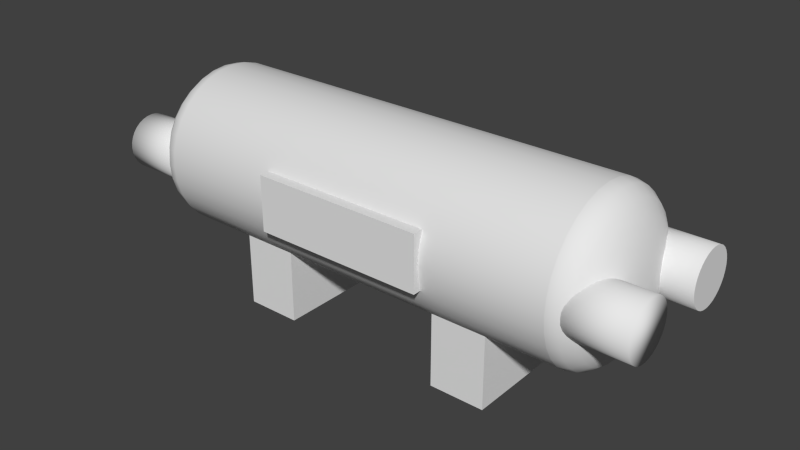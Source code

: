 # Source: smallgasstorage.blend  (saved by Blender 2.75.0; exported with 4.5.12 LTS)
import bpy
from mathutils import Matrix  # noqa: F401  (used for matrix-valued properties, if any)

bpy.ops.wm.read_factory_settings(use_empty=True)
scene = bpy.context.scene
scene.name = 'Scene'

# ---- collections
col_collection_1 = bpy.data.collections.new('Collection 1'); scene.collection.children.link(col_collection_1)

# ---- world
world_world = bpy.data.worlds.new('World'); scene.world = world_world
world_world.color = (0.05088, 0.05088, 0.05088)
world_world.use_sun_shadow = False
world_world.sun_shadow_jitter_overblur = 0.0
world_world.cycles.sampling_method = 'MANUAL'
world_world.cycles.sample_map_resolution = 256

# ---- meshes
me_cube_009 = bpy.data.meshes.new('Cube.009')
me_cube_009.from_pydata([(-1.0, -1.0, -1.0), (-1.0, -1.0, 1.0), (-1.0, 1.0, -1.0), (-1.0, 1.0, 1.0), (1.0, -1.0, -1.0), (1.0, -1.0, 1.0), (1.0, 1.0, -1.0), (1.0, 1.0, 1.0)], [], [(1, 3, 2, 0), (3, 7, 6, 2), (7, 5, 4, 6), (5, 1, 0, 4), (0, 2, 6, 4), (5, 7, 3, 1)])
_uv = me_cube_009.uv_layers.new(name='UVMap')
_uv.uv.foreach_set('vector', [0.01176, 0.0117, 0.2492, 0.0117, 0.2492, 0.2491, 0.01176, 0.2491, 0.01176, 0.0117, 0.2492, 0.0117, 0.2492, 0.2491, 0.01176, 0.2491, 0.01176, 0.0117, 0.2492, 0.0117, 0.2492, 0.2491, 0.01176, 0.2491, 0.5114, 0.7568, 0.2628, 0.7568, 0.2628, 0.6609, 0.5114, 0.6609, 0.01176, 0.0117, 0.2492, 0.0117, 0.2492, 0.2491, 0.01176, 0.2491, 0.01176, 0.0117, 0.2492, 0.0117, 0.2492, 0.2491, 0.01176, 0.2491])
me_cube_009.use_remesh_preserve_volume = False
me_cube_009.use_remesh_preserve_attributes = False
me_cube_009.use_mirror_vertex_groups = False
me_cube_009.update()
me_cube_001 = bpy.data.meshes.new('Cube.001')
me_cube_001.from_pydata([(-1.0, -1.0, -1.0), (-1.0, -1.0, 1.0), (-1.0, 1.0, -1.0), (-1.0, 1.0, 1.0), (1.0, -1.0, -1.0), (1.0, -1.0, 1.0), (1.0, 1.0, -1.0), (1.0, 1.0, 1.0), (-1.0, -1.0, 1.0), (-1.0, 1.0, 1.0), (1.0, 1.0, 1.0), (1.0, -1.0, 1.0)], [], [(1, 3, 2, 0), (3, 7, 6, 2), (7, 5, 4, 6), (5, 1, 0, 4), (0, 2, 6, 4), (7, 3, 9, 10), (11, 10, 9, 8), (5, 7, 10, 11), (3, 1, 8, 9), (1, 5, 11, 8)])
_uv = me_cube_001.uv_layers.new(name='UVMap')
_uv.uv.foreach_set('vector', [0.6257, 0.3719, 0.7449, 0.3719, 0.7449, 0.4912, 0.6257, 0.4912, 0.6257, 0.3719, 0.7449, 0.3719, 0.7449, 0.4912, 0.6257, 0.4912, 0.6257, 0.3719, 0.7449, 0.3719, 0.7449, 0.4912, 0.6257, 0.4912, 0.6257, 0.3719, 0.7449, 0.3719, 0.7449, 0.4912, 0.6257, 0.4912, 0.6257, 0.3719, 0.7449, 0.3719, 0.7449, 0.4912, 0.6257, 0.4912, 0.6257, 0.3719, 0.7449, 0.3719, 0.7449, 0.4912, 0.6257, 0.4912, 0.6257, 0.3719, 0.7449, 0.3719, 0.7449, 0.4912, 0.6257, 0.4912, 0.6257, 0.3719, 0.7449, 0.3719, 0.7449, 0.4912, 0.6257, 0.4912, 0.6257, 0.3719, 0.7449, 0.3719, 0.7449, 0.4912, 0.6257, 0.4912, 0.6257, 0.3719, 0.7449, 0.3719, 0.7449, 0.4912, 0.6257, 0.4912])
me_cube_001.use_remesh_preserve_volume = False
me_cube_001.use_remesh_preserve_attributes = False
me_cube_001.use_mirror_vertex_groups = False
me_cube_001.update()
me_cube_002 = bpy.data.meshes.new('Cube.002')
me_cube_002.from_pydata([(-1.0, -1.0, -1.0), (-1.0, -1.0, 1.0), (-1.0, 1.0, -1.0), (-1.0, 1.0, 1.0), (1.0, -1.0, -1.0), (1.0, -1.0, 1.0), (1.0, 1.0, -1.0), (1.0, 1.0, 1.0), (-1.0, -1.0, 1.0), (-1.0, 1.0, 1.0), (1.0, 1.0, 1.0), (1.0, -1.0, 1.0)], [], [(1, 3, 2, 0), (3, 7, 6, 2), (7, 5, 4, 6), (5, 1, 0, 4), (0, 2, 6, 4), (7, 3, 9, 10), (11, 10, 9, 8), (5, 7, 10, 11), (3, 1, 8, 9), (1, 5, 11, 8)])
_uv = me_cube_002.uv_layers.new(name='UVMap')
_uv.uv.foreach_set('vector', [0.6257, 0.3719, 0.7449, 0.3719, 0.7449, 0.4912, 0.6257, 0.4912, 0.6257, 0.3719, 0.7449, 0.3719, 0.7449, 0.4912, 0.6257, 0.4912, 0.6257, 0.3719, 0.7449, 0.3719, 0.7449, 0.4912, 0.6257, 0.4912, 0.6257, 0.3719, 0.7449, 0.3719, 0.7449, 0.4912, 0.6257, 0.4912, 0.6257, 0.3719, 0.7449, 0.3719, 0.7449, 0.4912, 0.6257, 0.4912, 0.6257, 0.3719, 0.7449, 0.3719, 0.7449, 0.4912, 0.6257, 0.4912, 0.6257, 0.3719, 0.7449, 0.3719, 0.7449, 0.4912, 0.6257, 0.4912, 0.6257, 0.3719, 0.7449, 0.3719, 0.7449, 0.4912, 0.6257, 0.4912, 0.6257, 0.3719, 0.7449, 0.3719, 0.7449, 0.4912, 0.6257, 0.4912, 0.6257, 0.3719, 0.7449, 0.3719, 0.7449, 0.4912, 0.6257, 0.4912])
me_cube_002.use_remesh_preserve_volume = False
me_cube_002.use_remesh_preserve_attributes = False
me_cube_002.use_mirror_vertex_groups = False
me_cube_002.update()
me_cylinder_002 = bpy.data.meshes.new('Cylinder.002')
me_cylinder_002.from_pydata([(3.02e-07, 1.0, 5.0), (0.1951, 0.9808, 5.0), (0.3827, 0.9239, 5.0), (0.5556, 0.8315, 5.0), (0.7071, 0.7071, 5.0), (0.8315, 0.5556, 5.0), (0.9239, 0.3827, 5.0), (0.9808, 0.1951, 5.0), (1.0, 7.55e-08, 5.0), (0.9808, -0.1951, 5.0), (0.9239, -0.3827, 5.0), (0.8315, -0.5556, 5.0), (0.7071, -0.7071, 5.0), (0.5556, -0.8315, 5.0), (0.3827, -0.9239, 5.0), (0.1951, -0.9808, 5.0), (-2.385e-08, -1.0, 5.0), (-0.1951, -0.9808, 5.0), (-0.3827, -0.9239, 5.0), (-0.5556, -0.8315, 5.0), (-0.7071, -0.7071, 5.0), (-0.8315, -0.5556, 5.0), (-0.9239, -0.3827, 5.0), (-0.9808, -0.1951, 5.0), (-1.0, 9.656e-07, 5.0), (-0.9808, 0.1951, 5.0), (-0.9239, 0.3827, 5.0), (-0.8315, 0.5556, 5.0), (-0.7071, 0.7071, 5.0), (-0.5556, 0.8315, 5.0), (-0.3827, 0.9239, 5.0), (-0.1951, 0.9808, 5.0), (0.0003734, 0.001875, 6.0), (0.1951, 0.9808, 5.007), (0.05077, 0.2552, 5.966), (0.09773, 0.4913, 5.867), (0.1381, 0.6941, 5.709), (0.169, 0.8496, 5.503), (0.1885, 0.9474, 5.264), (3.015e-07, 1.0, 5.007), (-2.27e-07, 0.001912, 6.0), (2.685e-07, 0.966, 5.264), (2.07e-07, 0.8663, 5.503), (1.195e-07, 0.7077, 5.709), (1.297e-08, 0.501, 5.867), (-1.041e-07, 0.2602, 5.966), (0.0007319, 0.001767, 6.0), (0.3827, 0.9239, 5.007), (0.09959, 0.2404, 5.966), (0.1917, 0.4628, 5.867), (0.2708, 0.6538, 5.709), (0.3315, 0.8003, 5.503), (0.3697, 0.8925, 5.264), (0.001063, 0.00159, 6.0), (0.5556, 0.8315, 5.007), (0.1446, 0.2164, 5.966), (0.2783, 0.4165, 5.867), (0.3932, 0.5884, 5.709), (0.4813, 0.7203, 5.503), (0.5367, 0.8032, 5.264), (0.001353, 0.001352, 6.0), (0.7071, 0.7071, 5.007), (0.184, 0.184, 5.966), (0.3542, 0.3542, 5.867), (0.5004, 0.5004, 5.709), (0.6126, 0.6126, 5.503), (0.6831, 0.6831, 5.264), (0.00159, 0.001062, 6.0), (0.8315, 0.5556, 5.007), (0.2164, 0.1446, 5.966), (0.4165, 0.2783, 5.867), (0.5884, 0.3932, 5.709), (0.7203, 0.4813, 5.503), (0.8032, 0.5367, 5.264), (0.001767, 0.0007318, 6.0), (0.9239, 0.3827, 5.007), (0.2404, 0.09959, 5.966), (0.4628, 0.1917, 5.867), (0.6538, 0.2708, 5.709), (0.8003, 0.3315, 5.503), (0.8925, 0.3697, 5.264), (0.001876, 0.0003733, 6.0), (0.9808, 0.1951, 5.007), (0.2552, 0.05077, 5.966), (0.4913, 0.09773, 5.867), (0.6941, 0.1381, 5.709), (0.8496, 0.169, 5.503), (0.9474, 0.1885, 5.264), (0.001912, -2.384e-07, 6.0), (1.0, 7.55e-08, 5.007), (0.2602, -1.565e-07, 5.966), (0.501, -8.146e-08, 5.867), (0.7077, -1.49e-08, 5.709), (0.8663, 3.353e-08, 5.503), (0.966, 6.706e-08, 5.264), (0.001876, -0.0003732, 6.0), (0.9808, -0.1951, 5.007), (0.2552, -0.05077, 5.966), (0.4913, -0.09773, 5.867), (0.6941, -0.1381, 5.709), (0.8496, -0.169, 5.503), (0.9474, -0.1885, 5.264), (0.001767, -0.0007316, 6.0), (0.9239, -0.3827, 5.007), (0.2404, -0.09959, 5.966), (0.4628, -0.1917, 5.867), (0.6538, -0.2708, 5.709), (0.8003, -0.3315, 5.503), (0.8925, -0.3697, 5.264), (0.00159, -0.001062, 6.0), (0.8315, -0.5556, 5.007), (0.2164, -0.1446, 5.966), (0.4165, -0.2783, 5.867), (0.5884, -0.3932, 5.709), (0.7203, -0.4813, 5.503), (0.8032, -0.5367, 5.264), (0.001352, -0.001352, 6.0), (0.7071, -0.7071, 5.007), (0.184, -0.184, 5.966), (0.3542, -0.3542, 5.867), (0.5004, -0.5004, 5.709), (0.6126, -0.6126, 5.503), (0.6831, -0.6831, 5.264), (0.001062, -0.00159, 6.0), (0.5556, -0.8315, 5.007), (0.1446, -0.2164, 5.966), (0.2783, -0.4165, 5.867), (0.3932, -0.5884, 5.709), (0.4813, -0.7203, 5.503), (0.5367, -0.8032, 5.264), (0.0007323, -0.001767, 6.0), (0.3827, -0.9239, 5.007), (0.09959, -0.2404, 5.966), (0.1917, -0.4628, 5.867), (0.2708, -0.6538, 5.709), (0.3315, -0.8003, 5.503), (0.3697, -0.8925, 5.264), (0.0003734, -0.001875, 6.0), (0.1951, -0.9808, 5.007), (0.05077, -0.2552, 5.966), (0.09773, -0.4913, 5.867), (0.1381, -0.6941, 5.709), (0.169, -0.8496, 5.503), (0.1885, -0.9474, 5.264), (2.051e-07, -0.001912, 6.0), (-2.43e-08, -1.0, 5.007), (1.297e-07, -0.2602, 5.966), (6.612e-08, -0.501, 5.867), (1.608e-08, -0.7077, 5.709), (-1.838e-08, -0.8663, 5.503), (-3.142e-08, -0.966, 5.264), (-0.0003729, -0.001875, 6.0), (-0.1951, -0.9808, 5.007), (-0.05077, -0.2552, 5.966), (-0.09773, -0.4913, 5.867), (-0.1381, -0.6941, 5.709), (-0.169, -0.8496, 5.503), (-0.1885, -0.9474, 5.264), (-0.0007314, -0.001767, 6.0), (-0.3827, -0.9239, 5.007), (-0.09959, -0.2404, 5.966), (-0.1917, -0.4628, 5.867), (-0.2708, -0.6538, 5.709), (-0.3315, -0.8003, 5.503), (-0.3697, -0.8925, 5.264), (-0.001062, -0.00159, 6.0), (-0.5556, -0.8315, 5.007), (-0.1446, -0.2164, 5.966), (-0.2783, -0.4165, 5.867), (-0.3932, -0.5884, 5.709), (-0.4813, -0.7203, 5.503), (-0.5367, -0.8032, 5.264), (-0.001352, -0.001352, 6.0), (-0.7071, -0.7071, 5.007), (-0.184, -0.184, 5.966), (-0.3542, -0.3542, 5.867), (-0.5004, -0.5004, 5.709), (-0.6126, -0.6126, 5.503), (-0.6831, -0.6831, 5.264), (-0.00159, -0.001062, 6.0), (-0.8315, -0.5556, 5.007), (-0.2164, -0.1446, 5.966), (-0.4165, -0.2783, 5.867), (-0.5884, -0.3932, 5.709), (-0.7203, -0.4813, 5.503), (-0.8032, -0.5367, 5.264), (-0.001766, -0.0007323, 6.0), (-0.9239, -0.3827, 5.007), (-0.2404, -0.09959, 5.966), (-0.4628, -0.1917, 5.867), (-0.6538, -0.2708, 5.709), (-0.8003, -0.3315, 5.503), (-0.8925, -0.3697, 5.264), (-0.001875, -0.0003728, 6.0), (-0.9808, -0.1951, 5.007), (-0.2552, -0.05077, 5.966), (-0.4913, -0.09773, 5.867), (-0.6941, -0.1381, 5.709), (-0.8496, -0.169, 5.503), (-0.9474, -0.1885, 5.264), (-0.001912, -2.533e-07, 6.0), (-1.0, 9.656e-07, 5.007), (-0.2602, 6.147e-08, 5.966), (-0.501, 3.561e-07, 5.867), (-0.7077, 6.082e-07, 5.709), (-0.8663, 8.028e-07, 5.503), (-0.966, 9.239e-07, 5.264), (-0.001875, 0.0003732, 6.0), (-0.9808, 0.1951, 5.007), (-0.2552, 0.05077, 5.966), (-0.4913, 0.09773, 5.867), (-0.6941, 0.1381, 5.709), (-0.8496, 0.169, 5.503), (-0.9474, 0.1885, 5.264), (-0.001767, 0.0007315, 6.0), (-0.9239, 0.3827, 5.007), (-0.2404, 0.09959, 5.966), (-0.4628, 0.1917, 5.867), (-0.6538, 0.2708, 5.709), (-0.8003, 0.3315, 5.503), (-0.8925, 0.3697, 5.264), (-0.00159, 0.001062, 6.0), (-0.8315, 0.5556, 5.007), (-0.2164, 0.1446, 5.966), (-0.4165, 0.2783, 5.867), (-0.5884, 0.3932, 5.709), (-0.7203, 0.4813, 5.503), (-0.8032, 0.5367, 5.264), (-0.001352, 0.001352, 6.0), (-0.7071, 0.7071, 5.007), (-0.184, 0.184, 5.966), (-0.3542, 0.3542, 5.867), (-0.5004, 0.5004, 5.709), (-0.6126, 0.6126, 5.503), (-0.6831, 0.6831, 5.264), (-0.001062, 0.00159, 6.0), (-0.5556, 0.8315, 5.007), (-0.1446, 0.2164, 5.966), (-0.2783, 0.4165, 5.867), (-0.3932, 0.5884, 5.709), (-0.4813, 0.7203, 5.503), (-0.5367, 0.8032, 5.264), (-0.0007312, 0.001767, 6.0), (-0.3827, 0.9239, 5.007), (-0.09959, 0.2404, 5.966), (-0.1917, 0.4628, 5.867), (-0.2708, 0.6538, 5.709), (-0.3315, 0.8003, 5.503), (-0.3697, 0.8925, 5.264), (-0.0003723, 0.001876, 6.0), (-0.1951, 0.9808, 5.007), (-0.05077, 0.2552, 5.966), (-0.09773, 0.4913, 5.867), (-0.1381, 0.6941, 5.709), (-0.169, 0.8496, 5.503), (-0.1885, 0.9474, 5.264), (-0.003152, 0.01585, -6.0), (-0.1951, 0.9808, -5.021), (-0.05283, 0.2656, -5.967), (-0.09912, 0.4983, -5.869), (-0.1389, 0.6982, -5.713), (-0.1694, 0.8515, -5.51), (-0.1885, 0.9479, -5.274), (-0.006185, 0.01493, -6.0), (-0.3827, 0.9239, -5.021), (-0.1036, 0.2502, -5.967), (-0.1944, 0.4694, -5.869), (-0.2724, 0.6577, -5.713), (-0.3322, 0.8021, -5.51), (-0.3699, 0.8929, -5.274), (-0.008979, 0.01344, -6.0), (-0.5556, 0.8315, -5.021), (-0.1504, 0.2252, -5.967), (-0.2823, 0.4225, -5.869), (-0.3955, 0.5919, -5.713), (-0.4823, 0.7219, -5.51), (-0.5369, 0.8036, -5.274), (-0.01143, 0.01143, -6.0), (-0.7071, 0.7071, -5.021), (-0.1915, 0.1915, -5.967), (-0.3593, 0.3593, -5.869), (-0.5033, 0.5033, -5.713), (-0.6139, 0.6139, -5.51), (-0.6834, 0.6834, -5.274), (-0.8315, 0.5556, -5.021), (-0.01344, 0.008979, -6.0), (-0.8036, 0.5369, -5.274), (-0.7219, 0.4823, -5.51), (-0.5919, 0.3955, -5.713), (-0.4225, 0.2823, -5.869), (-0.2252, 0.1504, -5.967), (-0.01493, 0.006185, -6.0), (-0.9239, 0.3827, -5.021), (-0.2502, 0.1036, -5.967), (-0.4694, 0.1944, -5.869), (-0.6577, 0.2724, -5.713), (-0.8021, 0.3322, -5.51), (-0.8929, 0.3699, -5.274), (-0.01585, 0.003153, -6.0), (-0.9808, 0.1951, -5.021), (-0.2656, 0.05283, -5.967), (-0.4983, 0.09912, -5.869), (-0.6982, 0.1389, -5.713), (-0.8515, 0.1694, -5.51), (-0.9479, 0.1886, -5.274), (-0.01616, 7.451e-08, -6.0), (-1.0, 9.656e-07, -5.021), (-0.2708, 3.055e-07, -5.967), (-0.5081, 5.201e-07, -5.869), (-0.7118, 7.022e-07, -5.713), (-0.8682, 8.456e-07, -5.51), (-0.9665, 9.35e-07, -5.274), (-0.01585, -0.003153, -6.0), (-0.9808, -0.1951, -5.021), (-0.2656, -0.05283, -5.967), (-0.4983, -0.09912, -5.869), (-0.6982, -0.1389, -5.713), (-0.8515, -0.1694, -5.51), (-0.9479, -0.1885, -5.274), (-0.01493, -0.006185, -6.0), (-0.9239, -0.3827, -5.021), (-0.2502, -0.1036, -5.967), (-0.4694, -0.1944, -5.869), (-0.6577, -0.2724, -5.713), (-0.8021, -0.3322, -5.51), (-0.8929, -0.3699, -5.274), (-0.01344, -0.008979, -6.0), (-0.8315, -0.5556, -5.021), (-0.2252, -0.1504, -5.967), (-0.4225, -0.2823, -5.869), (-0.5919, -0.3955, -5.713), (-0.7219, -0.4823, -5.51), (-0.8036, -0.5369, -5.274), (-0.01143, -0.01143, -6.0), (-0.7071, -0.7071, -5.021), (-0.1915, -0.1915, -5.967), (-0.3593, -0.3593, -5.869), (-0.5033, -0.5033, -5.713), (-0.6139, -0.6139, -5.51), (-0.6834, -0.6834, -5.274), (-0.008979, -0.01344, -6.0), (-0.5556, -0.8315, -5.021), (-0.1504, -0.2252, -5.967), (-0.2823, -0.4225, -5.869), (-0.3955, -0.5919, -5.713), (-0.4823, -0.7219, -5.51), (-0.5369, -0.8036, -5.274), (-0.006185, -0.01493, -6.0), (-0.3827, -0.9239, -5.021), (-0.1036, -0.2502, -5.967), (-0.1944, -0.4694, -5.869), (-0.2724, -0.6577, -5.713), (-0.3322, -0.8021, -5.51), (-0.3699, -0.8929, -5.274), (-0.1951, -0.9808, -5.021), (-0.003153, -0.01585, -6.0), (-0.1886, -0.9479, -5.274), (-0.1694, -0.8515, -5.51), (-0.1389, -0.6982, -5.713), (-0.09912, -0.4983, -5.869), (-0.05283, -0.2656, -5.967), (-2.722e-07, -0.01616, -6.0), (-6.266e-07, -1.0, -5.021), (-3.523e-07, -0.2708, -5.967), (-4.289e-07, -0.5081, -5.869), (-4.994e-07, -0.7118, -5.713), (-5.572e-07, -0.8682, -5.51), (-6e-07, -0.9665, -5.274), (0.003152, -0.01585, -6.0), (0.1951, -0.9808, -5.021), (0.05283, -0.2656, -5.967), (0.09912, -0.4983, -5.869), (0.1389, -0.6982, -5.713), (0.1694, -0.8515, -5.51), (0.1885, -0.9479, -5.274), (0.006185, -0.01493, -6.0), (0.3827, -0.9239, -5.021), (0.1036, -0.2502, -5.967), (0.1944, -0.4694, -5.869), (0.2724, -0.6577, -5.713), (0.3322, -0.8021, -5.51), (0.3699, -0.8929, -5.274), (0.008978, -0.01344, -6.0), (0.5556, -0.8315, -5.021), (0.1504, -0.2252, -5.967), (0.2823, -0.4225, -5.869), (0.3955, -0.5919, -5.713), (0.4823, -0.7219, -5.51), (0.5369, -0.8036, -5.274), (0.01143, -0.01143, -6.0), (0.7071, -0.7071, -5.021), (0.1915, -0.1915, -5.967), (0.3593, -0.3593, -5.869), (0.5033, -0.5033, -5.713), (0.6139, -0.6139, -5.51), (0.6834, -0.6834, -5.274), (0.01344, -0.008979, -6.0), (0.8315, -0.5556, -5.021), (0.2252, -0.1504, -5.967), (0.4225, -0.2823, -5.869), (0.5919, -0.3955, -5.713), (0.7219, -0.4823, -5.51), (0.8036, -0.5369, -5.274), (0.01493, -0.006185, -6.0), (0.9239, -0.3827, -5.021), (0.2502, -0.1036, -5.967), (0.4694, -0.1944, -5.869), (0.6577, -0.2724, -5.713), (0.8021, -0.3322, -5.51), (0.8929, -0.3699, -5.274), (0.01585, -0.003153, -6.0), (0.9808, -0.1951, -5.021), (0.2656, -0.05283, -5.967), (0.4983, -0.09912, -5.869), (0.6982, -0.1389, -5.713), (0.8515, -0.1694, -5.51), (0.9479, -0.1886, -5.274), (0.01616, -2.161e-07, -6.0), (1.0, 7.55e-08, -5.021), (0.2708, -1.397e-07, -5.967), (0.5081, -7.028e-08, -5.869), (0.7118, -1.024e-08, -5.713), (0.8682, 3.539e-08, -5.51), (0.9665, 6.519e-08, -5.274), (0.01585, 0.003153, -6.0), (0.9808, 0.1951, -5.021), (0.2656, 0.05283, -5.967), (0.4983, 0.09912, -5.869), (0.6982, 0.1389, -5.713), (0.8515, 0.1694, -5.51), (0.9479, 0.1886, -5.274), (0.01493, 0.006185, -6.0), (0.9239, 0.3827, -5.021), (0.2502, 0.1036, -5.967), (0.4694, 0.1944, -5.869), (0.6577, 0.2724, -5.713), (0.8021, 0.3322, -5.51), (0.8929, 0.3699, -5.274), (0.01344, 0.008979, -6.0), (0.8315, 0.5556, -5.021), (0.2252, 0.1504, -5.967), (0.4225, 0.2823, -5.869), (0.5919, 0.3955, -5.713), (0.7219, 0.4823, -5.51), (0.8036, 0.5369, -5.274), (0.01143, 0.01143, -6.0), (0.7071, 0.7071, -5.021), (0.1915, 0.1915, -5.967), (0.3593, 0.3593, -5.869), (0.5033, 0.5033, -5.713), (0.6139, 0.6139, -5.51), (0.6834, 0.6834, -5.274), (0.008979, 0.01344, -6.0), (0.5556, 0.8315, -5.021), (0.1504, 0.2252, -5.967), (0.2823, 0.4225, -5.869), (0.3955, 0.5919, -5.713), (0.4823, 0.7219, -5.51), (0.5369, 0.8036, -5.274), (0.006185, 0.01493, -6.0), (0.3827, 0.9239, -5.021), (0.1036, 0.2502, -5.967), (0.1944, 0.4694, -5.869), (0.2724, 0.6577, -5.713), (0.3322, 0.8021, -5.51), (0.3699, 0.8929, -5.274), (0.003153, 0.01585, -6.0), (0.1951, 0.9808, -5.021), (0.05283, 0.2656, -5.967), (0.09912, 0.4983, -5.869), (0.1389, 0.6982, -5.713), (0.1694, 0.8515, -5.51), (0.1885, 0.9479, -5.274), (-6.969e-07, 0.01616, -6.0), (-3.008e-07, 1.0, -5.021), (-5.814e-07, 0.2708, -5.967), (-4.783e-07, 0.5081, -5.869), (-3.942e-07, 0.7118, -5.713), (-3.337e-07, 0.8682, -5.51), (-3.001e-07, 0.9665, -5.274)], [], [(18, 348, 354, 17), (11, 397, 404, 10), (30, 264, 271, 29), (25, 299, 306, 24), (12, 390, 397, 11), (26, 292, 299, 25), (6, 432, 439, 5), (9, 411, 418, 8), (7, 425, 432, 6), (23, 313, 320, 22), (3, 453, 460, 2), (21, 327, 334, 20), (20, 334, 341, 19), (2, 460, 467, 1), (1, 467, 474, 0), (0, 474, 257, 31), (29, 271, 278, 28), (13, 383, 390, 12), (28, 278, 284, 27), (5, 439, 446, 4), (27, 284, 292, 26), (17, 354, 362, 16), (8, 418, 425, 7), (24, 306, 313, 23), (19, 341, 348, 18), (10, 404, 411, 9), (22, 320, 327, 21), (31, 257, 264, 30), (4, 446, 453, 3), (8, 7, 82, 89), (14, 376, 383, 13), (15, 369, 376, 14), (2, 1, 33, 47), (17, 16, 145, 152), (26, 25, 208, 215), (4, 3, 54, 61), (13, 12, 117, 124), (22, 21, 180, 187), (31, 30, 243, 250), (9, 8, 89, 96), (18, 17, 152, 159), (27, 26, 215, 222), (5, 4, 61, 68), (14, 13, 124, 131), (23, 22, 187, 194), (10, 9, 96, 103), (19, 18, 159, 166), (28, 27, 222, 229), (6, 5, 68, 75), (15, 14, 131, 138), (24, 23, 194, 201), (0, 31, 250, 39), (3, 2, 47, 54), (11, 10, 103, 110), (20, 19, 166, 173), (29, 28, 229, 236), (7, 6, 75, 82), (16, 15, 138, 145), (25, 24, 201, 208), (1, 0, 39, 33), (12, 11, 110, 117), (21, 20, 173, 180), (30, 29, 236, 243), (33, 39, 41, 38), (38, 41, 42, 37), (37, 42, 43, 36), (36, 43, 44, 35), (35, 44, 45, 34), (34, 45, 40, 32), (47, 33, 38, 52), (52, 38, 37, 51), (51, 37, 36, 50), (50, 36, 35, 49), (49, 35, 34, 48), (48, 34, 32, 46), (54, 47, 52, 59), (59, 52, 51, 58), (58, 51, 50, 57), (57, 50, 49, 56), (56, 49, 48, 55), (55, 48, 46, 53), (61, 54, 59, 66), (66, 59, 58, 65), (65, 58, 57, 64), (64, 57, 56, 63), (63, 56, 55, 62), (62, 55, 53, 60), (68, 61, 66, 73), (73, 66, 65, 72), (72, 65, 64, 71), (71, 64, 63, 70), (70, 63, 62, 69), (69, 62, 60, 67), (75, 68, 73, 80), (80, 73, 72, 79), (79, 72, 71, 78), (78, 71, 70, 77), (77, 70, 69, 76), (76, 69, 67, 74), (82, 75, 80, 87), (87, 80, 79, 86), (86, 79, 78, 85), (85, 78, 77, 84), (84, 77, 76, 83), (83, 76, 74, 81), (89, 82, 87, 94), (94, 87, 86, 93), (93, 86, 85, 92), (92, 85, 84, 91), (91, 84, 83, 90), (90, 83, 81, 88), (96, 89, 94, 101), (101, 94, 93, 100), (100, 93, 92, 99), (99, 92, 91, 98), (98, 91, 90, 97), (97, 90, 88, 95), (103, 96, 101, 108), (108, 101, 100, 107), (107, 100, 99, 106), (106, 99, 98, 105), (105, 98, 97, 104), (104, 97, 95, 102), (110, 103, 108, 115), (115, 108, 107, 114), (114, 107, 106, 113), (113, 106, 105, 112), (112, 105, 104, 111), (111, 104, 102, 109), (117, 110, 115, 122), (122, 115, 114, 121), (121, 114, 113, 120), (120, 113, 112, 119), (119, 112, 111, 118), (118, 111, 109, 116), (124, 117, 122, 129), (129, 122, 121, 128), (128, 121, 120, 127), (127, 120, 119, 126), (126, 119, 118, 125), (125, 118, 116, 123), (131, 124, 129, 136), (136, 129, 128, 135), (135, 128, 127, 134), (134, 127, 126, 133), (133, 126, 125, 132), (132, 125, 123, 130), (138, 131, 136, 143), (143, 136, 135, 142), (142, 135, 134, 141), (141, 134, 133, 140), (140, 133, 132, 139), (139, 132, 130, 137), (145, 138, 143, 150), (150, 143, 142, 149), (149, 142, 141, 148), (148, 141, 140, 147), (147, 140, 139, 146), (146, 139, 137, 144), (152, 145, 150, 157), (157, 150, 149, 156), (156, 149, 148, 155), (155, 148, 147, 154), (154, 147, 146, 153), (153, 146, 144, 151), (159, 152, 157, 164), (164, 157, 156, 163), (163, 156, 155, 162), (162, 155, 154, 161), (161, 154, 153, 160), (160, 153, 151, 158), (166, 159, 164, 171), (171, 164, 163, 170), (170, 163, 162, 169), (169, 162, 161, 168), (168, 161, 160, 167), (167, 160, 158, 165), (173, 166, 171, 178), (178, 171, 170, 177), (177, 170, 169, 176), (176, 169, 168, 175), (175, 168, 167, 174), (174, 167, 165, 172), (180, 173, 178, 185), (185, 178, 177, 184), (184, 177, 176, 183), (183, 176, 175, 182), (182, 175, 174, 181), (181, 174, 172, 179), (187, 180, 185, 192), (192, 185, 184, 191), (191, 184, 183, 190), (190, 183, 182, 189), (189, 182, 181, 188), (188, 181, 179, 186), (194, 187, 192, 199), (199, 192, 191, 198), (198, 191, 190, 197), (197, 190, 189, 196), (196, 189, 188, 195), (195, 188, 186, 193), (201, 194, 199, 206), (206, 199, 198, 205), (205, 198, 197, 204), (204, 197, 196, 203), (203, 196, 195, 202), (202, 195, 193, 200), (208, 201, 206, 213), (213, 206, 205, 212), (212, 205, 204, 211), (211, 204, 203, 210), (210, 203, 202, 209), (209, 202, 200, 207), (215, 208, 213, 220), (220, 213, 212, 219), (219, 212, 211, 218), (218, 211, 210, 217), (217, 210, 209, 216), (216, 209, 207, 214), (222, 215, 220, 227), (227, 220, 219, 226), (226, 219, 218, 225), (225, 218, 217, 224), (224, 217, 216, 223), (223, 216, 214, 221), (229, 222, 227, 234), (234, 227, 226, 233), (233, 226, 225, 232), (232, 225, 224, 231), (231, 224, 223, 230), (230, 223, 221, 228), (236, 229, 234, 241), (241, 234, 233, 240), (240, 233, 232, 239), (239, 232, 231, 238), (238, 231, 230, 237), (237, 230, 228, 235), (243, 236, 241, 248), (248, 241, 240, 247), (247, 240, 239, 246), (246, 239, 238, 245), (245, 238, 237, 244), (244, 237, 235, 242), (250, 243, 248, 255), (255, 248, 247, 254), (254, 247, 246, 253), (253, 246, 245, 252), (252, 245, 244, 251), (251, 244, 242, 249), (39, 250, 255, 41), (41, 255, 254, 42), (42, 254, 253, 43), (43, 253, 252, 44), (44, 252, 251, 45), (45, 251, 249, 40), (32, 40, 249, 242, 235, 228, 221, 214, 207, 200, 193, 186, 179, 172, 165, 158, 151, 144, 137, 130, 123, 116, 109, 102, 95, 88, 81, 74, 67, 60, 53, 46), (473, 466, 459, 452, 445, 438, 431, 424, 417, 410, 403, 396, 389, 382, 375, 368, 361, 355, 347, 340, 333, 326, 319, 312, 305, 298, 291, 285, 277, 270, 263, 256), (264, 257, 262, 269), (269, 262, 261, 268), (268, 261, 260, 267), (267, 260, 259, 266), (266, 259, 258, 265), (265, 258, 256, 263), (278, 271, 276, 283), (283, 276, 275, 282), (282, 275, 274, 281), (281, 274, 273, 280), (280, 273, 272, 279), (279, 272, 270, 277), (292, 284, 286, 297), (297, 286, 287, 296), (296, 287, 288, 295), (295, 288, 289, 294), (294, 289, 290, 293), (293, 290, 285, 291), (306, 299, 304, 311), (311, 304, 303, 310), (310, 303, 302, 309), (309, 302, 301, 308), (308, 301, 300, 307), (307, 300, 298, 305), (320, 313, 318, 325), (325, 318, 317, 324), (324, 317, 316, 323), (323, 316, 315, 322), (322, 315, 314, 321), (321, 314, 312, 319), (334, 327, 332, 339), (339, 332, 331, 338), (338, 331, 330, 337), (337, 330, 329, 336), (336, 329, 328, 335), (335, 328, 326, 333), (348, 341, 346, 353), (353, 346, 345, 352), (352, 345, 344, 351), (351, 344, 343, 350), (350, 343, 342, 349), (349, 342, 340, 347), (362, 354, 356, 367), (367, 356, 357, 366), (366, 357, 358, 365), (365, 358, 359, 364), (364, 359, 360, 363), (363, 360, 355, 361), (376, 369, 374, 381), (381, 374, 373, 380), (380, 373, 372, 379), (379, 372, 371, 378), (378, 371, 370, 377), (377, 370, 368, 375), (390, 383, 388, 395), (395, 388, 387, 394), (394, 387, 386, 393), (393, 386, 385, 392), (392, 385, 384, 391), (391, 384, 382, 389), (404, 397, 402, 409), (409, 402, 401, 408), (408, 401, 400, 407), (407, 400, 399, 406), (406, 399, 398, 405), (405, 398, 396, 403), (418, 411, 416, 423), (423, 416, 415, 422), (422, 415, 414, 421), (421, 414, 413, 420), (420, 413, 412, 419), (419, 412, 410, 417), (432, 425, 430, 437), (437, 430, 429, 436), (436, 429, 428, 435), (435, 428, 427, 434), (434, 427, 426, 433), (433, 426, 424, 431), (446, 439, 444, 451), (451, 444, 443, 450), (450, 443, 442, 449), (449, 442, 441, 448), (448, 441, 440, 447), (447, 440, 438, 445), (460, 453, 458, 465), (465, 458, 457, 464), (464, 457, 456, 463), (463, 456, 455, 462), (462, 455, 454, 461), (461, 454, 452, 459), (257, 474, 479, 262), (262, 479, 478, 261), (261, 478, 477, 260), (260, 477, 476, 259), (259, 476, 475, 258), (258, 475, 473, 256), (271, 264, 269, 276), (276, 269, 268, 275), (275, 268, 267, 274), (274, 267, 266, 273), (273, 266, 265, 272), (272, 265, 263, 270), (383, 376, 381, 388), (388, 381, 380, 387), (387, 380, 379, 386), (386, 379, 378, 385), (385, 378, 377, 384), (384, 377, 375, 382), (397, 390, 395, 402), (402, 395, 394, 401), (401, 394, 393, 400), (400, 393, 392, 399), (399, 392, 391, 398), (398, 391, 389, 396), (327, 320, 325, 332), (332, 325, 324, 331), (331, 324, 323, 330), (330, 323, 322, 329), (329, 322, 321, 328), (328, 321, 319, 326), (341, 334, 339, 346), (346, 339, 338, 345), (345, 338, 337, 344), (344, 337, 336, 343), (343, 336, 335, 342), (342, 335, 333, 340), (453, 446, 451, 458), (458, 451, 450, 457), (457, 450, 449, 456), (456, 449, 448, 455), (455, 448, 447, 454), (454, 447, 445, 452), (467, 460, 465, 472), (472, 465, 464, 471), (471, 464, 463, 470), (470, 463, 462, 469), (469, 462, 461, 468), (468, 461, 459, 466), (284, 278, 283, 286), (286, 283, 282, 287), (287, 282, 281, 288), (288, 281, 280, 289), (289, 280, 279, 290), (290, 279, 277, 285), (411, 404, 409, 416), (416, 409, 408, 415), (415, 408, 407, 414), (414, 407, 406, 413), (413, 406, 405, 412), (412, 405, 403, 410), (354, 348, 353, 356), (356, 353, 352, 357), (357, 352, 351, 358), (358, 351, 350, 359), (359, 350, 349, 360), (360, 349, 347, 355), (474, 467, 472, 479), (479, 472, 471, 478), (478, 471, 470, 477), (477, 470, 469, 476), (476, 469, 468, 475), (475, 468, 466, 473), (299, 292, 297, 304), (304, 297, 296, 303), (303, 296, 295, 302), (302, 295, 294, 301), (301, 294, 293, 300), (300, 293, 291, 298), (425, 418, 423, 430), (430, 423, 422, 429), (429, 422, 421, 428), (428, 421, 420, 427), (427, 420, 419, 426), (426, 419, 417, 424), (369, 362, 367, 374), (374, 367, 366, 373), (373, 366, 365, 372), (372, 365, 364, 371), (371, 364, 363, 370), (370, 363, 361, 368), (313, 306, 311, 318), (318, 311, 310, 317), (317, 310, 309, 316), (316, 309, 308, 315), (315, 308, 307, 314), (314, 307, 305, 312), (439, 432, 437, 444), (444, 437, 436, 443), (443, 436, 435, 442), (442, 435, 434, 441), (441, 434, 433, 440), (440, 433, 431, 438), (16, 362, 369, 15)])
me_cylinder_002.polygons.foreach_set('use_smooth', [True] * 450)
_uv = me_cylinder_002.uv_layers.new(name='UVMap')
_uv.uv.foreach_set('vector', [0.2525, 0.1595, 0.009936, 0.1595, 0.009936, 0.1411, 0.2525, 0.1411, 0.2525, 0.05421, 0.009936, 0.05421, 0.009936, 0.03723, 0.2525, 0.03723, 0.2525, 0.1595, 0.009936, 0.1595, 0.009936, 0.1765, 0.2525, 0.1765, 0.2525, 0.1769, 0.009936, 0.1769, 0.009936, 0.1961, 0.2525, 0.1961, 0.2525, 0.06909, 0.009936, 0.06909, 0.009936, 0.05421, 0.2525, 0.05421, 0.2525, 0.1585, 0.009936, 0.1585, 0.009936, 0.1769, 0.2525, 0.1769, 0.2525, 0.1585, 0.009936, 0.1585, 0.009936, 0.1415, 0.2525, 0.1415, 0.2525, 0.2152, 0.009936, 0.2152, 0.009936, 0.1961, 0.2525, 0.1961, 0.2525, 0.1769, 0.009936, 0.1769, 0.009936, 0.1585, 0.2525, 0.1585, 0.2525, 0.2152, 0.009936, 0.2152, 0.009936, 0.2337, 0.2525, 0.2337, 0.2525, 0.06735, 0.009936, 0.06735, 0.009936, 0.08433, 0.2525, 0.08433, 0.2525, 0.05421, 0.009936, 0.05421, 0.009936, 0.06909, 0.2525, 0.06909, 0.2525, 0.1914, 0.009936, 0.1914, 0.009936, 0.1765, 0.2525, 0.1765, 0.2525, 0.08433, 0.009936, 0.08433, 0.009936, 0.1028, 0.2525, 0.1028, 0.2525, 0.1028, 0.009936, 0.1028, 0.009936, 0.1219, 0.2525, 0.1219, 0.2525, 0.1219, 0.009936, 0.1219, 0.009936, 0.1411, 0.2525, 0.1411, 0.2525, 0.1765, 0.009936, 0.1765, 0.009936, 0.1914, 0.2525, 0.1914, 0.2525, 0.06735, 0.009936, 0.06735, 0.009936, 0.05246, 0.2525, 0.05246, 0.2525, 0.1266, 0.009936, 0.1266, 0.009936, 0.1415, 0.2525, 0.1415, 0.2525, 0.1415, 0.009936, 0.1415, 0.009936, 0.1266, 0.2525, 0.1266, 0.2525, 0.1415, 0.009936, 0.1415, 0.009936, 0.1585, 0.2525, 0.1585, 0.01737, 0.1458, 0.1043, 0.1285, 0.1038, 0.1234, 0.01516, 0.1234, 0.2525, 0.1961, 0.009936, 0.1961, 0.009936, 0.1769, 0.2525, 0.1769, 0.2525, 0.1961, 0.009936, 0.1961, 0.009936, 0.2152, 0.2525, 0.2152, 0.2525, 0.1765, 0.009936, 0.1765, 0.009936, 0.1595, 0.2525, 0.1595, 0.2525, 0.03723, 0.009936, 0.03723, 0.009936, 0.0188, 0.2525, 0.0188, 0.2525, 0.03723, 0.009936, 0.03723, 0.009936, 0.05421, 0.2525, 0.05421, 0.2525, 0.1411, 0.009936, 0.1411, 0.009936, 0.1595, 0.2525, 0.1595, 0.2525, 0.05246, 0.009936, 0.05246, 0.009936, 0.06735, 0.2525, 0.06735, 0.13, 0.008513, 0.1524, 0.01072, 0.1525, 0.01046, 0.13, 0.008252, 0.2525, 0.08433, 0.009936, 0.08433, 0.009936, 0.06735, 0.2525, 0.06735, 0.2525, 0.1028, 0.009936, 0.1028, 0.009936, 0.08433, 0.2525, 0.08433, 0.2361, 0.07941, 0.2427, 0.101, 0.2429, 0.1009, 0.2364, 0.07931, 0.008414, 0.2461, 0.008414, 0.003515, 0.251, 0.003515, 0.251, 0.2461, 0.174, 0.2295, 0.1524, 0.236, 0.1525, 0.2363, 0.1741, 0.2297, 0.2112, 0.04215, 0.2255, 0.05956, 0.2257, 0.05941, 0.2114, 0.04197, 0.03452, 0.05956, 0.0488, 0.04215, 0.04862, 0.04197, 0.0343, 0.05941, 0.08606, 0.2295, 0.06621, 0.2189, 0.06606, 0.2191, 0.08596, 0.2297, 0.2427, 0.1458, 0.2361, 0.1673, 0.2364, 0.1674, 0.2429, 0.1458, 0.1076, 0.01072, 0.13, 0.008513, 0.13, 0.008252, 0.1076, 0.01046, 0.02391, 0.1673, 0.01737, 0.1458, 0.01711, 0.1458, 0.02366, 0.1674, 0.1938, 0.2189, 0.174, 0.2295, 0.1741, 0.2297, 0.194, 0.2191, 0.1938, 0.02787, 0.2112, 0.04215, 0.2114, 0.04197, 0.194, 0.02765, 0.02391, 0.07941, 0.03452, 0.05956, 0.0343, 0.05941, 0.02366, 0.07931, 0.1076, 0.236, 0.08606, 0.2295, 0.08596, 0.2297, 0.1076, 0.2363, 0.08606, 0.01726, 0.1076, 0.01072, 0.1076, 0.01046, 0.08596, 0.01701, 0.03452, 0.1872, 0.02391, 0.1673, 0.02366, 0.1674, 0.0343, 0.1873, 0.2112, 0.2046, 0.1938, 0.2189, 0.194, 0.2191, 0.2114, 0.2048, 0.174, 0.01726, 0.1938, 0.02787, 0.194, 0.02765, 0.1741, 0.01701, 0.01737, 0.101, 0.02391, 0.07941, 0.02366, 0.07931, 0.01711, 0.1009, 0.13, 0.2382, 0.1076, 0.236, 0.1076, 0.2363, 0.13, 0.2385, 0.2449, 0.1234, 0.2427, 0.1458, 0.2429, 0.1458, 0.2451, 0.1234, 0.2255, 0.05956, 0.2361, 0.07941, 0.2364, 0.07931, 0.2257, 0.05941, 0.06621, 0.02787, 0.08606, 0.01726, 0.08596, 0.01701, 0.06606, 0.02765, 0.0488, 0.2046, 0.03452, 0.1872, 0.0343, 0.1873, 0.04862, 0.2048, 0.2255, 0.1872, 0.2112, 0.2046, 0.2114, 0.2048, 0.2257, 0.1873, 0.1524, 0.01072, 0.174, 0.01726, 0.1741, 0.01701, 0.1525, 0.01046, 0.01516, 0.1234, 0.01737, 0.101, 0.01711, 0.1009, 0.0149, 0.1234, 0.1524, 0.236, 0.13, 0.2382, 0.13, 0.2385, 0.1525, 0.2363, 0.2427, 0.101, 0.2449, 0.1234, 0.2451, 0.1234, 0.2429, 0.1009, 0.0488, 0.04215, 0.06621, 0.02787, 0.06606, 0.02765, 0.04862, 0.04197, 0.06621, 0.2189, 0.0488, 0.2046, 0.04862, 0.2048, 0.06606, 0.2191, 0.2361, 0.1673, 0.2255, 0.1872, 0.2257, 0.1873, 0.2364, 0.1674, 0.2429, 0.1009, 0.2451, 0.1234, 0.2518, 0.1234, 0.2495, 0.0996, 0.2495, 0.0996, 0.2518, 0.1234, 0.2499, 0.1234, 0.2476, 0.09997, 0.2476, 0.09997, 0.2499, 0.1234, 0.2369, 0.1234, 0.2348, 0.1025, 0.2348, 0.1025, 0.2369, 0.1234, 0.2114, 0.1234, 0.2098, 0.1075, 0.2098, 0.1075, 0.2114, 0.1234, 0.1744, 0.1234, 0.1735, 0.1147, 0.1735, 0.1147, 0.1744, 0.1234, 0.1303, 0.1234, 0.1303, 0.1233, 0.2364, 0.07931, 0.2429, 0.1009, 0.2495, 0.0996, 0.2425, 0.07675, 0.2425, 0.07675, 0.2495, 0.0996, 0.2476, 0.09997, 0.2408, 0.07749, 0.2408, 0.07749, 0.2476, 0.09997, 0.2348, 0.1025, 0.2288, 0.08246, 0.2288, 0.08246, 0.2348, 0.1025, 0.2098, 0.1075, 0.2052, 0.09222, 0.2052, 0.09222, 0.2098, 0.1075, 0.1735, 0.1147, 0.171, 0.1064, 0.171, 0.1064, 0.1735, 0.1147, 0.1303, 0.1233, 0.1303, 0.1232, 0.2257, 0.05941, 0.2364, 0.07931, 0.2425, 0.07675, 0.2313, 0.05569, 0.2313, 0.05569, 0.2425, 0.07675, 0.2408, 0.07749, 0.2297, 0.05676, 0.2297, 0.05676, 0.2408, 0.07749, 0.2288, 0.08246, 0.2189, 0.06398, 0.2189, 0.06398, 0.2288, 0.08246, 0.2052, 0.09222, 0.1977, 0.07816, 0.1977, 0.07816, 0.2052, 0.09222, 0.171, 0.1064, 0.1669, 0.09871, 0.1669, 0.09871, 0.171, 0.1064, 0.1303, 0.1232, 0.1303, 0.1232, 0.2114, 0.04197, 0.2257, 0.05941, 0.2313, 0.05569, 0.2161, 0.03724, 0.2161, 0.03724, 0.2313, 0.05569, 0.2297, 0.05676, 0.2148, 0.03859, 0.2148, 0.03859, 0.2297, 0.05676, 0.2189, 0.06398, 0.2056, 0.04778, 0.2056, 0.04778, 0.2189, 0.06398, 0.1977, 0.07816, 0.1875, 0.06583, 0.1875, 0.06583, 0.1977, 0.07816, 0.1669, 0.09871, 0.1614, 0.09198, 0.1614, 0.09198, 0.1669, 0.09871, 0.1303, 0.1232, 0.1302, 0.1231, 0.194, 0.02765, 0.2114, 0.04197, 0.2161, 0.03724, 0.1977, 0.02209, 0.1977, 0.02209, 0.2161, 0.03724, 0.2148, 0.03859, 0.1966, 0.02369, 0.1966, 0.02369, 0.2148, 0.03859, 0.2056, 0.04778, 0.1894, 0.03449, 0.1894, 0.03449, 0.2056, 0.04778, 0.1875, 0.06583, 0.1752, 0.05571, 0.1752, 0.05571, 0.1875, 0.06583, 0.1614, 0.09198, 0.1547, 0.08647, 0.1547, 0.08647, 0.1614, 0.09198, 0.1302, 0.1231, 0.1302, 0.1231, 0.1741, 0.01701, 0.194, 0.02765, 0.1977, 0.02209, 0.1766, 0.01083, 0.1766, 0.01083, 0.1977, 0.02209, 0.1966, 0.02369, 0.1759, 0.01261, 0.1759, 0.01261, 0.1966, 0.02369, 0.1894, 0.03449, 0.1709, 0.02462, 0.1709, 0.02462, 0.1894, 0.03449, 0.1752, 0.05571, 0.1612, 0.04819, 0.1612, 0.04819, 0.1752, 0.05571, 0.1547, 0.08647, 0.147, 0.08237, 0.147, 0.08237, 0.1547, 0.08647, 0.1302, 0.1231, 0.1301, 0.1231, 0.1525, 0.01046, 0.1741, 0.01701, 0.1766, 0.01083, 0.1538, 0.003903, 0.1538, 0.003903, 0.1766, 0.01083, 0.1759, 0.01261, 0.1534, 0.005785, 0.1534, 0.005785, 0.1759, 0.01261, 0.1709, 0.02462, 0.1509, 0.01853, 0.1509, 0.01853, 0.1709, 0.02462, 0.1612, 0.04819, 0.1459, 0.04356, 0.1459, 0.04356, 0.1612, 0.04819, 0.147, 0.08237, 0.1387, 0.07984, 0.1387, 0.07984, 0.147, 0.08237, 0.1301, 0.1231, 0.1301, 0.123, 0.13, 0.008252, 0.1525, 0.01046, 0.1538, 0.003903, 0.13, 0.001563, 0.13, 0.001563, 0.1538, 0.003903, 0.1534, 0.005785, 0.13, 0.003482, 0.13, 0.003482, 0.1534, 0.005785, 0.1509, 0.01853, 0.13, 0.01648, 0.13, 0.01648, 0.1509, 0.01853, 0.1459, 0.04356, 0.13, 0.04199, 0.13, 0.04199, 0.1459, 0.04356, 0.1387, 0.07984, 0.13, 0.07899, 0.13, 0.07899, 0.1387, 0.07984, 0.1301, 0.123, 0.13, 0.123, 0.1076, 0.01046, 0.13, 0.008252, 0.13, 0.001563, 0.1063, 0.003903, 0.1063, 0.003903, 0.13, 0.001563, 0.13, 0.003482, 0.1066, 0.005785, 0.1066, 0.005785, 0.13, 0.003482, 0.13, 0.01648, 0.1092, 0.01853, 0.1092, 0.01853, 0.13, 0.01648, 0.13, 0.04199, 0.1141, 0.04356, 0.1141, 0.04356, 0.13, 0.04199, 0.13, 0.07899, 0.1214, 0.07984, 0.1214, 0.07984, 0.13, 0.07899, 0.13, 0.123, 0.1299, 0.123, 0.08596, 0.01701, 0.1076, 0.01046, 0.1063, 0.003903, 0.0834, 0.01083, 0.0834, 0.01083, 0.1063, 0.003903, 0.1066, 0.005785, 0.08414, 0.01261, 0.08414, 0.01261, 0.1066, 0.005785, 0.1092, 0.01853, 0.08911, 0.02462, 0.08911, 0.02462, 0.1092, 0.01853, 0.1141, 0.04356, 0.09887, 0.04819, 0.09887, 0.04819, 0.1141, 0.04356, 0.1214, 0.07984, 0.113, 0.08237, 0.113, 0.08237, 0.1214, 0.07984, 0.1299, 0.123, 0.1299, 0.1231, 0.06606, 0.02765, 0.08596, 0.01701, 0.0834, 0.01083, 0.06234, 0.02209, 0.06234, 0.02209, 0.0834, 0.01083, 0.08414, 0.01261, 0.06341, 0.02369, 0.06341, 0.02369, 0.08414, 0.01261, 0.08911, 0.02462, 0.07063, 0.03449, 0.07063, 0.03449, 0.08911, 0.02462, 0.09887, 0.04819, 0.08481, 0.05571, 0.08481, 0.05571, 0.09887, 0.04819, 0.113, 0.08237, 0.1054, 0.08647, 0.1054, 0.08647, 0.113, 0.08237, 0.1299, 0.1231, 0.1298, 0.1231, 0.04862, 0.04197, 0.06606, 0.02765, 0.06234, 0.02209, 0.04389, 0.03724, 0.04389, 0.03724, 0.06234, 0.02209, 0.06341, 0.02369, 0.04524, 0.03859, 0.04524, 0.03859, 0.06341, 0.02369, 0.07063, 0.03449, 0.05444, 0.04779, 0.05444, 0.04779, 0.07063, 0.03449, 0.08481, 0.05571, 0.07248, 0.06583, 0.07248, 0.06583, 0.08481, 0.05571, 0.1054, 0.08647, 0.09864, 0.09199, 0.09864, 0.09199, 0.1054, 0.08647, 0.1298, 0.1231, 0.1298, 0.1231, 0.0343, 0.05941, 0.04862, 0.04197, 0.04389, 0.03724, 0.02874, 0.05569, 0.02874, 0.05569, 0.04389, 0.03724, 0.04524, 0.03859, 0.03034, 0.05676, 0.03034, 0.05676, 0.04524, 0.03859, 0.05444, 0.04779, 0.04114, 0.06398, 0.04114, 0.06398, 0.05444, 0.04779, 0.07248, 0.06583, 0.06236, 0.07816, 0.06236, 0.07816, 0.07248, 0.06583, 0.09864, 0.09199, 0.09312, 0.09871, 0.09312, 0.09871, 0.09864, 0.09199, 0.1298, 0.1231, 0.1297, 0.1232, 0.02366, 0.07931, 0.0343, 0.05941, 0.02874, 0.05569, 0.01749, 0.07675, 0.01749, 0.07675, 0.02874, 0.05569, 0.03034, 0.05676, 0.01926, 0.07749, 0.01926, 0.07749, 0.03034, 0.05676, 0.04114, 0.06398, 0.03127, 0.08246, 0.03127, 0.08246, 0.04114, 0.06398, 0.06236, 0.07816, 0.05484, 0.09222, 0.05484, 0.09222, 0.06236, 0.07816, 0.09312, 0.09871, 0.08902, 0.1064, 0.08902, 0.1064, 0.09312, 0.09871, 0.1297, 0.1232, 0.1297, 0.1232, 0.01711, 0.1009, 0.02366, 0.07931, 0.01749, 0.07675, 0.01055, 0.0996, 0.01055, 0.0996, 0.01749, 0.07675, 0.01926, 0.07749, 0.01244, 0.09997, 0.01244, 0.09997, 0.01926, 0.07749, 0.03127, 0.08246, 0.02519, 0.1025, 0.02519, 0.1025, 0.03127, 0.08246, 0.05484, 0.09222, 0.05021, 0.1075, 0.05021, 0.1075, 0.05484, 0.09222, 0.08902, 0.1064, 0.08649, 0.1147, 0.08649, 0.1147, 0.08902, 0.1064, 0.1297, 0.1232, 0.1297, 0.1233, 0.0149, 0.1234, 0.01711, 0.1009, 0.01055, 0.0996, 0.008214, 0.1234, 0.008214, 0.1234, 0.01055, 0.0996, 0.01244, 0.09997, 0.01013, 0.1234, 0.01013, 0.1234, 0.01244, 0.09997, 0.02519, 0.1025, 0.02313, 0.1234, 0.02313, 0.1234, 0.02519, 0.1025, 0.05021, 0.1075, 0.04864, 0.1234, 0.04864, 0.1234, 0.05021, 0.1075, 0.08649, 0.1147, 0.08564, 0.1234, 0.08564, 0.1234, 0.08649, 0.1147, 0.1297, 0.1233, 0.1297, 0.1234, 0.01711, 0.1458, 0.0149, 0.1234, 0.008214, 0.1234, 0.01055, 0.1471, 0.01055, 0.1471, 0.008214, 0.1234, 0.01013, 0.1234, 0.01244, 0.1467, 0.01244, 0.1467, 0.01013, 0.1234, 0.02313, 0.1234, 0.02519, 0.1442, 0.02519, 0.1442, 0.02313, 0.1234, 0.04864, 0.1234, 0.05021, 0.1392, 0.05021, 0.1392, 0.04864, 0.1234, 0.08564, 0.1234, 0.08649, 0.132, 0.08649, 0.132, 0.08564, 0.1234, 0.1297, 0.1234, 0.1297, 0.1234, 0.02366, 0.1674, 0.01711, 0.1458, 0.01055, 0.1471, 0.01749, 0.17, 0.01749, 0.17, 0.01055, 0.1471, 0.01244, 0.1467, 0.01926, 0.1692, 0.01926, 0.1692, 0.01244, 0.1467, 0.02519, 0.1442, 0.03127, 0.1643, 0.03127, 0.1643, 0.02519, 0.1442, 0.05021, 0.1392, 0.05484, 0.1545, 0.05484, 0.1545, 0.05021, 0.1392, 0.08649, 0.132, 0.08902, 0.1403, 0.08902, 0.1403, 0.08649, 0.132, 0.1297, 0.1234, 0.1297, 0.1235, 0.0343, 0.1873, 0.02366, 0.1674, 0.01749, 0.17, 0.02874, 0.191, 0.02874, 0.191, 0.01749, 0.17, 0.01926, 0.1692, 0.03034, 0.19, 0.03034, 0.19, 0.01926, 0.1692, 0.03127, 0.1643, 0.04114, 0.1827, 0.04114, 0.1827, 0.03127, 0.1643, 0.05484, 0.1545, 0.06236, 0.1686, 0.06236, 0.1686, 0.05484, 0.1545, 0.08902, 0.1403, 0.09312, 0.148, 0.09312, 0.148, 0.08902, 0.1403, 0.1297, 0.1235, 0.1297, 0.1235, 0.04862, 0.2048, 0.0343, 0.1873, 0.02874, 0.191, 0.04389, 0.2095, 0.04389, 0.2095, 0.02874, 0.191, 0.03034, 0.19, 0.04524, 0.2081, 0.04524, 0.2081, 0.03034, 0.19, 0.04114, 0.1827, 0.05444, 0.1989, 0.05444, 0.1989, 0.04114, 0.1827, 0.06236, 0.1686, 0.07248, 0.1809, 0.07248, 0.1809, 0.06236, 0.1686, 0.09312, 0.148, 0.09864, 0.1547, 0.09864, 0.1547, 0.09312, 0.148, 0.1297, 0.1235, 0.1298, 0.1236, 0.06606, 0.2191, 0.04862, 0.2048, 0.04389, 0.2095, 0.06234, 0.2246, 0.06234, 0.2246, 0.04389, 0.2095, 0.04524, 0.2081, 0.06341, 0.223, 0.06341, 0.223, 0.04524, 0.2081, 0.05444, 0.1989, 0.07063, 0.2122, 0.07063, 0.2122, 0.05444, 0.1989, 0.07248, 0.1809, 0.08481, 0.191, 0.08481, 0.191, 0.07248, 0.1809, 0.09864, 0.1547, 0.1054, 0.1603, 0.1054, 0.1603, 0.09864, 0.1547, 0.1298, 0.1236, 0.1298, 0.1236, 0.08596, 0.2297, 0.06606, 0.2191, 0.06234, 0.2246, 0.0834, 0.2359, 0.0834, 0.2359, 0.06234, 0.2246, 0.06341, 0.223, 0.08414, 0.2341, 0.08414, 0.2341, 0.06341, 0.223, 0.07063, 0.2122, 0.08911, 0.2221, 0.08911, 0.2221, 0.07063, 0.2122, 0.08481, 0.191, 0.09887, 0.1985, 0.09887, 0.1985, 0.08481, 0.191, 0.1054, 0.1603, 0.113, 0.1644, 0.113, 0.1644, 0.1054, 0.1603, 0.1298, 0.1236, 0.1299, 0.1237, 0.1076, 0.2363, 0.08596, 0.2297, 0.0834, 0.2359, 0.1063, 0.2428, 0.1063, 0.2428, 0.0834, 0.2359, 0.08414, 0.2341, 0.1066, 0.2409, 0.1066, 0.2409, 0.08414, 0.2341, 0.08911, 0.2221, 0.1092, 0.2282, 0.1092, 0.2282, 0.08911, 0.2221, 0.09887, 0.1985, 0.1141, 0.2032, 0.1141, 0.2032, 0.09887, 0.1985, 0.113, 0.1644, 0.1214, 0.1669, 0.1214, 0.1669, 0.113, 0.1644, 0.1299, 0.1237, 0.1299, 0.1237, 0.13, 0.2385, 0.1076, 0.2363, 0.1063, 0.2428, 0.13, 0.2452, 0.13, 0.2452, 0.1063, 0.2428, 0.1066, 0.2409, 0.13, 0.2432, 0.13, 0.2432, 0.1066, 0.2409, 0.1092, 0.2282, 0.13, 0.2302, 0.13, 0.2302, 0.1092, 0.2282, 0.1141, 0.2032, 0.13, 0.2047, 0.13, 0.2047, 0.1141, 0.2032, 0.1214, 0.1669, 0.13, 0.1677, 0.13, 0.1677, 0.1214, 0.1669, 0.1299, 0.1237, 0.13, 0.1237, 0.1525, 0.2363, 0.13, 0.2385, 0.13, 0.2452, 0.1538, 0.2428, 0.1538, 0.2428, 0.13, 0.2452, 0.13, 0.2432, 0.1534, 0.2409, 0.1534, 0.2409, 0.13, 0.2432, 0.13, 0.2302, 0.1509, 0.2282, 0.1509, 0.2282, 0.13, 0.2302, 0.13, 0.2047, 0.1459, 0.2032, 0.1459, 0.2032, 0.13, 0.2047, 0.13, 0.1677, 0.1387, 0.1669, 0.1387, 0.1669, 0.13, 0.1677, 0.13, 0.1237, 0.1301, 0.1237, 0.1741, 0.2297, 0.1525, 0.2363, 0.1538, 0.2428, 0.1766, 0.2359, 0.1766, 0.2359, 0.1538, 0.2428, 0.1534, 0.2409, 0.1759, 0.2341, 0.1759, 0.2341, 0.1534, 0.2409, 0.1509, 0.2282, 0.1709, 0.2221, 0.1709, 0.2221, 0.1509, 0.2282, 0.1459, 0.2032, 0.1612, 0.1985, 0.1612, 0.1985, 0.1459, 0.2032, 0.1387, 0.1669, 0.147, 0.1644, 0.147, 0.1644, 0.1387, 0.1669, 0.1301, 0.1237, 0.1301, 0.1237, 0.194, 0.2191, 0.1741, 0.2297, 0.1766, 0.2359, 0.1977, 0.2246, 0.1977, 0.2246, 0.1766, 0.2359, 0.1759, 0.2341, 0.1966, 0.223, 0.1966, 0.223, 0.1759, 0.2341, 0.1709, 0.2221, 0.1894, 0.2122, 0.1894, 0.2122, 0.1709, 0.2221, 0.1612, 0.1985, 0.1752, 0.191, 0.1752, 0.191, 0.1612, 0.1985, 0.147, 0.1644, 0.1547, 0.1603, 0.1547, 0.1603, 0.147, 0.1644, 0.1301, 0.1237, 0.1302, 0.1236, 0.2114, 0.2048, 0.194, 0.2191, 0.1977, 0.2246, 0.2161, 0.2095, 0.2161, 0.2095, 0.1977, 0.2246, 0.1966, 0.223, 0.2148, 0.2081, 0.2148, 0.2081, 0.1966, 0.223, 0.1894, 0.2122, 0.2056, 0.1989, 0.2056, 0.1989, 0.1894, 0.2122, 0.1752, 0.191, 0.1875, 0.1809, 0.1875, 0.1809, 0.1752, 0.191, 0.1547, 0.1603, 0.1614, 0.1547, 0.1614, 0.1547, 0.1547, 0.1603, 0.1302, 0.1236, 0.1302, 0.1236, 0.2257, 0.1873, 0.2114, 0.2048, 0.2161, 0.2095, 0.2313, 0.191, 0.2313, 0.191, 0.2161, 0.2095, 0.2148, 0.2081, 0.2297, 0.19, 0.2297, 0.19, 0.2148, 0.2081, 0.2056, 0.1989, 0.2189, 0.1827, 0.2189, 0.1827, 0.2056, 0.1989, 0.1875, 0.1809, 0.1977, 0.1686, 0.1977, 0.1686, 0.1875, 0.1809, 0.1614, 0.1547, 0.1669, 0.148, 0.1669, 0.148, 0.1614, 0.1547, 0.1302, 0.1236, 0.1303, 0.1235, 0.2364, 0.1674, 0.2257, 0.1873, 0.2313, 0.191, 0.2425, 0.17, 0.2425, 0.17, 0.2313, 0.191, 0.2297, 0.19, 0.2408, 0.1692, 0.2408, 0.1692, 0.2297, 0.19, 0.2189, 0.1827, 0.2288, 0.1643, 0.2288, 0.1643, 0.2189, 0.1827, 0.1977, 0.1686, 0.2052, 0.1545, 0.2052, 0.1545, 0.1977, 0.1686, 0.1669, 0.148, 0.171, 0.1403, 0.171, 0.1403, 0.1669, 0.148, 0.1303, 0.1235, 0.1303, 0.1235, 0.2429, 0.1458, 0.2364, 0.1674, 0.2425, 0.17, 0.2495, 0.1471, 0.2495, 0.1471, 0.2425, 0.17, 0.2408, 0.1692, 0.2476, 0.1467, 0.2476, 0.1467, 0.2408, 0.1692, 0.2288, 0.1643, 0.2348, 0.1442, 0.2348, 0.1442, 0.2288, 0.1643, 0.2052, 0.1545, 0.2098, 0.1392, 0.2098, 0.1392, 0.2052, 0.1545, 0.171, 0.1403, 0.1735, 0.132, 0.1735, 0.132, 0.171, 0.1403, 0.1303, 0.1235, 0.1303, 0.1234, 0.2451, 0.1234, 0.2429, 0.1458, 0.2495, 0.1471, 0.2518, 0.1234, 0.2518, 0.1234, 0.2495, 0.1471, 0.2476, 0.1467, 0.2499, 0.1234, 0.2499, 0.1234, 0.2476, 0.1467, 0.2348, 0.1442, 0.2369, 0.1234, 0.2369, 0.1234, 0.2348, 0.1442, 0.2098, 0.1392, 0.2114, 0.1234, 0.2114, 0.1234, 0.2098, 0.1392, 0.1735, 0.132, 0.1744, 0.1234, 0.1744, 0.1234, 0.1735, 0.132, 0.1303, 0.1234, 0.1303, 0.1234, 0.1303, 0.1233, 0.1303, 0.1234, 0.1303, 0.1234, 0.1303, 0.1235, 0.1303, 0.1235, 0.1302, 0.1236, 0.1302, 0.1236, 0.1301, 0.1237, 0.1301, 0.1237, 0.13, 0.1237, 0.1299, 0.1237, 0.1299, 0.1237, 0.1298, 0.1236, 0.1298, 0.1236, 0.1297, 0.1235, 0.1297, 0.1235, 0.1297, 0.1234, 0.1297, 0.1234, 0.1297, 0.1233, 0.1297, 0.1232, 0.1297, 0.1232, 0.1298, 0.1231, 0.1298, 0.1231, 0.1299, 0.1231, 0.1299, 0.123, 0.13, 0.123, 0.1301, 0.123, 0.1301, 0.1231, 0.1302, 0.1231, 0.1302, 0.1231, 0.1303, 0.1232, 0.1303, 0.1232, 0.1279, 0.1261, 0.128, 0.1255, 0.1281, 0.125, 0.1284, 0.1245, 0.1288, 0.1241, 0.1292, 0.1237, 0.1297, 0.1235, 0.1302, 0.1233, 0.1307, 0.1233, 0.1313, 0.1233, 0.1318, 0.1235, 0.1323, 0.1237, 0.1327, 0.1241, 0.133, 0.1245, 0.1333, 0.125, 0.1335, 0.1255, 0.1335, 0.1261, 0.1335, 0.1266, 0.1333, 0.1271, 0.133, 0.1276, 0.1327, 0.128, 0.1323, 0.1284, 0.1318, 0.1286, 0.1313, 0.1288, 0.1307, 0.1288, 0.1302, 0.1288, 0.1297, 0.1286, 0.1292, 0.1284, 0.1288, 0.128, 0.1284, 0.1276, 0.1281, 0.1271, 0.128, 0.1266, 0.02997, 0.1678, 0.02377, 0.1473, 0.01649, 0.1488, 0.02312, 0.1706, 0.02312, 0.1706, 0.01649, 0.1488, 0.01697, 0.1487, 0.02357, 0.1704, 0.02357, 0.1704, 0.01697, 0.1487, 0.02787, 0.1465, 0.03383, 0.1662, 0.03383, 0.1662, 0.02787, 0.1465, 0.05102, 0.1419, 0.05565, 0.1572, 0.05565, 0.1572, 0.05102, 0.1419, 0.08583, 0.135, 0.08843, 0.1436, 0.08843, 0.1436, 0.08583, 0.135, 0.128, 0.1266, 0.1281, 0.1271, 0.05361, 0.2032, 0.04005, 0.1866, 0.03388, 0.1908, 0.04837, 0.2084, 0.04837, 0.2084, 0.03388, 0.1908, 0.03429, 0.1905, 0.04871, 0.2081, 0.04871, 0.2081, 0.03429, 0.1905, 0.04353, 0.1843, 0.05657, 0.2002, 0.05657, 0.2002, 0.04353, 0.1843, 0.06316, 0.1712, 0.07326, 0.1835, 0.07326, 0.1835, 0.06316, 0.1712, 0.09266, 0.1515, 0.09835, 0.1584, 0.09835, 0.1584, 0.09266, 0.1515, 0.1284, 0.1276, 0.1288, 0.128, 0.08899, 0.2268, 0.07014, 0.2167, 0.06602, 0.2229, 0.08615, 0.2337, 0.08615, 0.2337, 0.06602, 0.2229, 0.06629, 0.2225, 0.08634, 0.2332, 0.08634, 0.2332, 0.06629, 0.2225, 0.07246, 0.2133, 0.09059, 0.2229, 0.09059, 0.2229, 0.07246, 0.2133, 0.08558, 0.1936, 0.09963, 0.2011, 0.09963, 0.2011, 0.08558, 0.1936, 0.1053, 0.1641, 0.1132, 0.1684, 0.1132, 0.1684, 0.1053, 0.1641, 0.1292, 0.1284, 0.1297, 0.1286, 0.1307, 0.2351, 0.1094, 0.233, 0.108, 0.2403, 0.1307, 0.2425, 0.1307, 0.2425, 0.108, 0.2403, 0.1081, 0.2398, 0.1307, 0.242, 0.1307, 0.242, 0.1081, 0.2398, 0.1103, 0.2289, 0.1307, 0.2309, 0.1307, 0.2309, 0.1103, 0.2289, 0.1149, 0.2058, 0.1307, 0.2073, 0.1307, 0.2073, 0.1149, 0.2058, 0.1218, 0.171, 0.1307, 0.1718, 0.1307, 0.1718, 0.1218, 0.171, 0.1302, 0.1288, 0.1307, 0.1288, 0.1725, 0.2268, 0.152, 0.233, 0.1534, 0.2403, 0.1753, 0.2337, 0.1753, 0.2337, 0.1534, 0.2403, 0.1534, 0.2398, 0.1751, 0.2332, 0.1751, 0.2332, 0.1534, 0.2398, 0.1512, 0.2289, 0.1709, 0.2229, 0.1709, 0.2229, 0.1512, 0.2289, 0.1466, 0.2058, 0.1618, 0.2011, 0.1618, 0.2011, 0.1466, 0.2058, 0.1397, 0.171, 0.1482, 0.1684, 0.1482, 0.1684, 0.1397, 0.171, 0.1313, 0.1288, 0.1318, 0.1286, 0.2078, 0.2032, 0.1913, 0.2167, 0.1954, 0.2229, 0.2131, 0.2084, 0.2131, 0.2084, 0.1954, 0.2229, 0.1952, 0.2225, 0.2127, 0.2081, 0.2127, 0.2081, 0.1952, 0.2225, 0.189, 0.2133, 0.2049, 0.2002, 0.2049, 0.2002, 0.189, 0.2133, 0.1759, 0.1936, 0.1882, 0.1835, 0.1882, 0.1835, 0.1759, 0.1936, 0.1562, 0.1641, 0.1631, 0.1584, 0.1631, 0.1584, 0.1562, 0.1641, 0.1323, 0.1284, 0.1327, 0.128, 0.2315, 0.1678, 0.2214, 0.1866, 0.2276, 0.1908, 0.2383, 0.1706, 0.2383, 0.1706, 0.2276, 0.1908, 0.2272, 0.1905, 0.2379, 0.1704, 0.2379, 0.1704, 0.2272, 0.1905, 0.2179, 0.1843, 0.2276, 0.1662, 0.2276, 0.1662, 0.2179, 0.1843, 0.1983, 0.1712, 0.2058, 0.1572, 0.2058, 0.1572, 0.1983, 0.1712, 0.1688, 0.1515, 0.173, 0.1436, 0.173, 0.1436, 0.1688, 0.1515, 0.133, 0.1276, 0.1333, 0.1271, 0.2398, 0.1261, 0.2377, 0.1473, 0.245, 0.1488, 0.2472, 0.1261, 0.2472, 0.1261, 0.245, 0.1488, 0.2445, 0.1487, 0.2467, 0.1261, 0.2467, 0.1261, 0.2445, 0.1487, 0.2336, 0.1465, 0.2356, 0.1261, 0.2356, 0.1261, 0.2336, 0.1465, 0.2104, 0.1419, 0.212, 0.1261, 0.212, 0.1261, 0.2104, 0.1419, 0.1756, 0.135, 0.1765, 0.1261, 0.1765, 0.1261, 0.1756, 0.135, 0.1335, 0.1266, 0.1335, 0.1261, 0.2315, 0.08433, 0.2377, 0.1048, 0.245, 0.1033, 0.2383, 0.08149, 0.2383, 0.08149, 0.245, 0.1033, 0.2445, 0.1034, 0.2379, 0.08167, 0.2379, 0.08167, 0.2445, 0.1034, 0.2336, 0.1056, 0.2276, 0.08593, 0.2276, 0.08593, 0.2336, 0.1056, 0.2104, 0.1102, 0.2058, 0.09496, 0.2058, 0.09496, 0.2104, 0.1102, 0.1756, 0.1171, 0.173, 0.1085, 0.173, 0.1085, 0.1756, 0.1171, 0.1335, 0.1255, 0.1333, 0.125, 0.2078, 0.04895, 0.2214, 0.06547, 0.2276, 0.06135, 0.2131, 0.0437, 0.2131, 0.0437, 0.2276, 0.06135, 0.2272, 0.06162, 0.2127, 0.04405, 0.2127, 0.04405, 0.2272, 0.06162, 0.2179, 0.0678, 0.2049, 0.0519, 0.2049, 0.0519, 0.2179, 0.0678, 0.1983, 0.08091, 0.1882, 0.0686, 0.1882, 0.0686, 0.1983, 0.08091, 0.1688, 0.1006, 0.1631, 0.09369, 0.1631, 0.09369, 0.1688, 0.1006, 0.133, 0.1245, 0.1327, 0.1241, 0.1725, 0.02531, 0.1913, 0.03539, 0.1954, 0.02922, 0.1753, 0.01846, 0.1753, 0.01846, 0.1954, 0.02922, 0.1952, 0.02962, 0.1751, 0.0189, 0.1751, 0.0189, 0.1952, 0.02962, 0.189, 0.03886, 0.1709, 0.02917, 0.1709, 0.02917, 0.189, 0.03886, 0.1759, 0.05849, 0.1618, 0.05098, 0.1618, 0.05098, 0.1759, 0.05849, 0.1562, 0.088, 0.1482, 0.08377, 0.1482, 0.08377, 0.1562, 0.088, 0.1323, 0.1237, 0.1318, 0.1235, 0.1307, 0.01701, 0.152, 0.0191, 0.1534, 0.01183, 0.1307, 0.009589, 0.1307, 0.009589, 0.1534, 0.01183, 0.1534, 0.0123, 0.1307, 0.01008, 0.1307, 0.01008, 0.1534, 0.0123, 0.1512, 0.0232, 0.1307, 0.02119, 0.1307, 0.02119, 0.1512, 0.0232, 0.1466, 0.04636, 0.1307, 0.0448, 0.1307, 0.0448, 0.1466, 0.04636, 0.1397, 0.08116, 0.1307, 0.08028, 0.1307, 0.08028, 0.1397, 0.08116, 0.1313, 0.1233, 0.1307, 0.1233, 0.08899, 0.02531, 0.1094, 0.0191, 0.108, 0.01183, 0.08615, 0.01846, 0.08615, 0.01846, 0.108, 0.01183, 0.1081, 0.0123, 0.08634, 0.0189, 0.08634, 0.0189, 0.1081, 0.0123, 0.1103, 0.0232, 0.09059, 0.02917, 0.09059, 0.02917, 0.1103, 0.0232, 0.1149, 0.04636, 0.09963, 0.05098, 0.09963, 0.05098, 0.1149, 0.04636, 0.1218, 0.08116, 0.1132, 0.08377, 0.1132, 0.08377, 0.1218, 0.08116, 0.1302, 0.1233, 0.1297, 0.1235, 0.05361, 0.04895, 0.07014, 0.03539, 0.06602, 0.02922, 0.04837, 0.0437, 0.04837, 0.0437, 0.06602, 0.02922, 0.06629, 0.02962, 0.04871, 0.04405, 0.04871, 0.04405, 0.06629, 0.02962, 0.07246, 0.03886, 0.05657, 0.0519, 0.05657, 0.0519, 0.07246, 0.03886, 0.08558, 0.05849, 0.07326, 0.0686, 0.07326, 0.0686, 0.08558, 0.05849, 0.1053, 0.088, 0.09835, 0.09369, 0.09835, 0.09369, 0.1053, 0.088, 0.1292, 0.1237, 0.1288, 0.1241, 0.02997, 0.08433, 0.04005, 0.06547, 0.03388, 0.06135, 0.02312, 0.08149, 0.02312, 0.08149, 0.03388, 0.06135, 0.03429, 0.06162, 0.02357, 0.08167, 0.02357, 0.08167, 0.03429, 0.06162, 0.04353, 0.0678, 0.03383, 0.08593, 0.03383, 0.08593, 0.04353, 0.0678, 0.06316, 0.08091, 0.05565, 0.09496, 0.05565, 0.09496, 0.06316, 0.08091, 0.09266, 0.1006, 0.08843, 0.1085, 0.08843, 0.1085, 0.09266, 0.1006, 0.1284, 0.1245, 0.1281, 0.125, 0.02377, 0.1473, 0.02167, 0.1261, 0.01425, 0.1261, 0.01649, 0.1488, 0.01649, 0.1488, 0.01425, 0.1261, 0.01474, 0.1261, 0.01697, 0.1487, 0.01697, 0.1487, 0.01474, 0.1261, 0.02585, 0.1261, 0.02787, 0.1465, 0.02787, 0.1465, 0.02585, 0.1261, 0.04946, 0.1261, 0.05102, 0.1419, 0.05102, 0.1419, 0.04946, 0.1261, 0.08495, 0.1261, 0.08583, 0.135, 0.08583, 0.135, 0.08495, 0.1261, 0.1279, 0.1261, 0.128, 0.1266, 0.04005, 0.1866, 0.02997, 0.1678, 0.02312, 0.1706, 0.03388, 0.1908, 0.03388, 0.1908, 0.02312, 0.1706, 0.02357, 0.1704, 0.03429, 0.1905, 0.03429, 0.1905, 0.02357, 0.1704, 0.03383, 0.1662, 0.04353, 0.1843, 0.04353, 0.1843, 0.03383, 0.1662, 0.05565, 0.1572, 0.06316, 0.1712, 0.06316, 0.1712, 0.05565, 0.1572, 0.08843, 0.1436, 0.09266, 0.1515, 0.09266, 0.1515, 0.08843, 0.1436, 0.1281, 0.1271, 0.1284, 0.1276, 0.2214, 0.06547, 0.2315, 0.08433, 0.2383, 0.08149, 0.2276, 0.06135, 0.2276, 0.06135, 0.2383, 0.08149, 0.2379, 0.08167, 0.2272, 0.06162, 0.2272, 0.06162, 0.2379, 0.08167, 0.2276, 0.08593, 0.2179, 0.0678, 0.2179, 0.0678, 0.2276, 0.08593, 0.2058, 0.09496, 0.1983, 0.08091, 0.1983, 0.08091, 0.2058, 0.09496, 0.173, 0.1085, 0.1688, 0.1006, 0.1688, 0.1006, 0.173, 0.1085, 0.1333, 0.125, 0.133, 0.1245, 0.1913, 0.03539, 0.2078, 0.04895, 0.2131, 0.0437, 0.1954, 0.02922, 0.1954, 0.02922, 0.2131, 0.0437, 0.2127, 0.04405, 0.1952, 0.02962, 0.1952, 0.02962, 0.2127, 0.04405, 0.2049, 0.0519, 0.189, 0.03886, 0.189, 0.03886, 0.2049, 0.0519, 0.1882, 0.0686, 0.1759, 0.05849, 0.1759, 0.05849, 0.1882, 0.0686, 0.1631, 0.09369, 0.1562, 0.088, 0.1562, 0.088, 0.1631, 0.09369, 0.1327, 0.1241, 0.1323, 0.1237, 0.1913, 0.2167, 0.1725, 0.2268, 0.1753, 0.2337, 0.1954, 0.2229, 0.1954, 0.2229, 0.1753, 0.2337, 0.1751, 0.2332, 0.1952, 0.2225, 0.1952, 0.2225, 0.1751, 0.2332, 0.1709, 0.2229, 0.189, 0.2133, 0.189, 0.2133, 0.1709, 0.2229, 0.1618, 0.2011, 0.1759, 0.1936, 0.1759, 0.1936, 0.1618, 0.2011, 0.1482, 0.1684, 0.1562, 0.1641, 0.1562, 0.1641, 0.1482, 0.1684, 0.1318, 0.1286, 0.1323, 0.1284, 0.2214, 0.1866, 0.2078, 0.2032, 0.2131, 0.2084, 0.2276, 0.1908, 0.2276, 0.1908, 0.2131, 0.2084, 0.2127, 0.2081, 0.2272, 0.1905, 0.2272, 0.1905, 0.2127, 0.2081, 0.2049, 0.2002, 0.2179, 0.1843, 0.2179, 0.1843, 0.2049, 0.2002, 0.1882, 0.1835, 0.1983, 0.1712, 0.1983, 0.1712, 0.1882, 0.1835, 0.1631, 0.1584, 0.1688, 0.1515, 0.1688, 0.1515, 0.1631, 0.1584, 0.1327, 0.128, 0.133, 0.1276, 0.04005, 0.06547, 0.05361, 0.04895, 0.04837, 0.0437, 0.03388, 0.06135, 0.03388, 0.06135, 0.04837, 0.0437, 0.04871, 0.04405, 0.03429, 0.06162, 0.03429, 0.06162, 0.04871, 0.04405, 0.05657, 0.0519, 0.04353, 0.0678, 0.04353, 0.0678, 0.05657, 0.0519, 0.07326, 0.0686, 0.06316, 0.08091, 0.06316, 0.08091, 0.07326, 0.0686, 0.09835, 0.09369, 0.09266, 0.1006, 0.09266, 0.1006, 0.09835, 0.09369, 0.1288, 0.1241, 0.1284, 0.1245, 0.02377, 0.1048, 0.02997, 0.08433, 0.02312, 0.08149, 0.01649, 0.1033, 0.01649, 0.1033, 0.02312, 0.08149, 0.02357, 0.08167, 0.01697, 0.1034, 0.01697, 0.1034, 0.02357, 0.08167, 0.03383, 0.08593, 0.02787, 0.1056, 0.02787, 0.1056, 0.03383, 0.08593, 0.05565, 0.09496, 0.05102, 0.1102, 0.05102, 0.1102, 0.05565, 0.09496, 0.08843, 0.1085, 0.08583, 0.1171, 0.08583, 0.1171, 0.08843, 0.1085, 0.1281, 0.125, 0.128, 0.1255, 0.07014, 0.2167, 0.05361, 0.2032, 0.04837, 0.2084, 0.06602, 0.2229, 0.06602, 0.2229, 0.04837, 0.2084, 0.04871, 0.2081, 0.06629, 0.2225, 0.06629, 0.2225, 0.04871, 0.2081, 0.05657, 0.2002, 0.07246, 0.2133, 0.07246, 0.2133, 0.05657, 0.2002, 0.07326, 0.1835, 0.08558, 0.1936, 0.08558, 0.1936, 0.07326, 0.1835, 0.09835, 0.1584, 0.1053, 0.1641, 0.1053, 0.1641, 0.09835, 0.1584, 0.1288, 0.128, 0.1292, 0.1284, 0.152, 0.0191, 0.1725, 0.02531, 0.1753, 0.01846, 0.1534, 0.01183, 0.1534, 0.01183, 0.1753, 0.01846, 0.1751, 0.0189, 0.1534, 0.0123, 0.1534, 0.0123, 0.1751, 0.0189, 0.1709, 0.02917, 0.1512, 0.0232, 0.1512, 0.0232, 0.1709, 0.02917, 0.1618, 0.05098, 0.1466, 0.04636, 0.1466, 0.04636, 0.1618, 0.05098, 0.1482, 0.08377, 0.1397, 0.08116, 0.1397, 0.08116, 0.1482, 0.08377, 0.1318, 0.1235, 0.1313, 0.1233, 0.2377, 0.1473, 0.2315, 0.1678, 0.2383, 0.1706, 0.245, 0.1488, 0.245, 0.1488, 0.2383, 0.1706, 0.2379, 0.1704, 0.2445, 0.1487, 0.2445, 0.1487, 0.2379, 0.1704, 0.2276, 0.1662, 0.2336, 0.1465, 0.2336, 0.1465, 0.2276, 0.1662, 0.2058, 0.1572, 0.2104, 0.1419, 0.2104, 0.1419, 0.2058, 0.1572, 0.173, 0.1436, 0.1756, 0.135, 0.1756, 0.135, 0.173, 0.1436, 0.1333, 0.1271, 0.1335, 0.1266, 0.02167, 0.1261, 0.02377, 0.1048, 0.01649, 0.1033, 0.01425, 0.1261, 0.01425, 0.1261, 0.01649, 0.1033, 0.01697, 0.1034, 0.01474, 0.1261, 0.01474, 0.1261, 0.01697, 0.1034, 0.02787, 0.1056, 0.02585, 0.1261, 0.02585, 0.1261, 0.02787, 0.1056, 0.05102, 0.1102, 0.04946, 0.1261, 0.04946, 0.1261, 0.05102, 0.1102, 0.08583, 0.1171, 0.08495, 0.1261, 0.08495, 0.1261, 0.08583, 0.1171, 0.128, 0.1255, 0.1279, 0.1261, 0.1094, 0.233, 0.08899, 0.2268, 0.08615, 0.2337, 0.108, 0.2403, 0.108, 0.2403, 0.08615, 0.2337, 0.08634, 0.2332, 0.1081, 0.2398, 0.1081, 0.2398, 0.08634, 0.2332, 0.09059, 0.2229, 0.1103, 0.2289, 0.1103, 0.2289, 0.09059, 0.2229, 0.09963, 0.2011, 0.1149, 0.2058, 0.1149, 0.2058, 0.09963, 0.2011, 0.1132, 0.1684, 0.1218, 0.171, 0.1218, 0.171, 0.1132, 0.1684, 0.1297, 0.1286, 0.1302, 0.1288, 0.1094, 0.0191, 0.1307, 0.01701, 0.1307, 0.009589, 0.108, 0.01183, 0.108, 0.01183, 0.1307, 0.009589, 0.1307, 0.01008, 0.1081, 0.0123, 0.1081, 0.0123, 0.1307, 0.01008, 0.1307, 0.02119, 0.1103, 0.0232, 0.1103, 0.0232, 0.1307, 0.02119, 0.1307, 0.0448, 0.1149, 0.04636, 0.1149, 0.04636, 0.1307, 0.0448, 0.1307, 0.08028, 0.1218, 0.08116, 0.1218, 0.08116, 0.1307, 0.08028, 0.1307, 0.1233, 0.1302, 0.1233, 0.2377, 0.1048, 0.2398, 0.1261, 0.2472, 0.1261, 0.245, 0.1033, 0.245, 0.1033, 0.2472, 0.1261, 0.2467, 0.1261, 0.2445, 0.1034, 0.2445, 0.1034, 0.2467, 0.1261, 0.2356, 0.1261, 0.2336, 0.1056, 0.2336, 0.1056, 0.2356, 0.1261, 0.212, 0.1261, 0.2104, 0.1102, 0.2104, 0.1102, 0.212, 0.1261, 0.1765, 0.1261, 0.1756, 0.1171, 0.1756, 0.1171, 0.1765, 0.1261, 0.1335, 0.1261, 0.1335, 0.1255, 0.152, 0.233, 0.1307, 0.2351, 0.1307, 0.2425, 0.1534, 0.2403, 0.1534, 0.2403, 0.1307, 0.2425, 0.1307, 0.242, 0.1534, 0.2398, 0.1534, 0.2398, 0.1307, 0.242, 0.1307, 0.2309, 0.1512, 0.2289, 0.1512, 0.2289, 0.1307, 0.2309, 0.1307, 0.2073, 0.1466, 0.2058, 0.1466, 0.2058, 0.1307, 0.2073, 0.1307, 0.1718, 0.1397, 0.171, 0.1397, 0.171, 0.1307, 0.1718, 0.1307, 0.1288, 0.1313, 0.1288, 0.07014, 0.03539, 0.08899, 0.02531, 0.08615, 0.01846, 0.06602, 0.02922, 0.06602, 0.02922, 0.08615, 0.01846, 0.08634, 0.0189, 0.06629, 0.02962, 0.06629, 0.02962, 0.08634, 0.0189, 0.09059, 0.02917, 0.07246, 0.03886, 0.07246, 0.03886, 0.09059, 0.02917, 0.09963, 0.05098, 0.08558, 0.05849, 0.08558, 0.05849, 0.09963, 0.05098, 0.1132, 0.08377, 0.1053, 0.088, 0.1053, 0.088, 0.1132, 0.08377, 0.1297, 0.1235, 0.1292, 0.1237, 0.01516, 0.1234, 0.1038, 0.1234, 0.1043, 0.1183, 0.01737, 0.101])
me_cylinder_002.use_remesh_preserve_volume = False
me_cylinder_002.use_remesh_preserve_attributes = False
me_cylinder_002.use_mirror_vertex_groups = False
me_cylinder_002.update()
me_cylinder_006 = bpy.data.meshes.new('Cylinder.006')
me_cylinder_006.from_pydata([(0.0, 1.0, -1.0), (0.0, 1.0, 1.0), (0.1951, 0.9808, -1.0), (0.1951, 0.9808, 1.0), (0.3827, 0.9239, -1.0), (0.3827, 0.9239, 1.0), (0.5556, 0.8315, -1.0), (0.5556, 0.8315, 1.0), (0.7071, 0.7071, -1.0), (0.7071, 0.7071, 1.0), (0.8315, 0.5556, -1.0), (0.8315, 0.5556, 1.0), (0.9239, 0.3827, -1.0), (0.9239, 0.3827, 1.0), (0.9808, 0.1951, -1.0), (0.9808, 0.1951, 1.0), (1.0, 7.55e-08, -1.0), (1.0, 7.55e-08, 1.0), (0.9808, -0.1951, -1.0), (0.9808, -0.1951, 1.0), (0.9239, -0.3827, -1.0), (0.9239, -0.3827, 1.0), (0.8315, -0.5556, -1.0), (0.8315, -0.5556, 1.0), (0.7071, -0.7071, -1.0), (0.7071, -0.7071, 1.0), (0.5556, -0.8315, -1.0), (0.5556, -0.8315, 1.0), (0.3827, -0.9239, -1.0), (0.3827, -0.9239, 1.0), (0.1951, -0.9808, -1.0), (0.1951, -0.9808, 1.0), (-3.258e-07, -1.0, -1.0), (-3.258e-07, -1.0, 1.0), (-0.1951, -0.9808, -1.0), (-0.1951, -0.9808, 1.0), (-0.3827, -0.9239, -1.0), (-0.3827, -0.9239, 1.0), (-0.5556, -0.8315, -1.0), (-0.5556, -0.8315, 1.0), (-0.7071, -0.7071, -1.0), (-0.7071, -0.7071, 1.0), (-0.8315, -0.5556, -1.0), (-0.8315, -0.5556, 1.0), (-0.9239, -0.3827, -1.0), (-0.9239, -0.3827, 1.0), (-0.9808, -0.1951, -1.0), (-0.9808, -0.1951, 1.0), (-1.0, 9.656e-07, -1.0), (-1.0, 9.656e-07, 1.0), (-0.9808, 0.1951, -1.0), (-0.9808, 0.1951, 1.0), (-0.9239, 0.3827, -1.0), (-0.9239, 0.3827, 1.0), (-0.8315, 0.5556, -1.0), (-0.8315, 0.5556, 1.0), (-0.7071, 0.7071, -1.0), (-0.7071, 0.7071, 1.0), (-0.5556, 0.8315, -1.0), (-0.5556, 0.8315, 1.0), (-0.3827, 0.9239, -1.0), (-0.3827, 0.9239, 1.0), (-0.1951, 0.9808, -1.0), (-0.1951, 0.9808, 1.0)], [], [(0, 1, 3, 2), (2, 3, 5, 4), (4, 5, 7, 6), (6, 7, 9, 8), (8, 9, 11, 10), (10, 11, 13, 12), (12, 13, 15, 14), (14, 15, 17, 16), (16, 17, 19, 18), (18, 19, 21, 20), (20, 21, 23, 22), (22, 23, 25, 24), (24, 25, 27, 26), (26, 27, 29, 28), (28, 29, 31, 30), (30, 31, 33, 32), (32, 33, 35, 34), (34, 35, 37, 36), (36, 37, 39, 38), (38, 39, 41, 40), (40, 41, 43, 42), (42, 43, 45, 44), (44, 45, 47, 46), (46, 47, 49, 48), (48, 49, 51, 50), (50, 51, 53, 52), (52, 53, 55, 54), (54, 55, 57, 56), (56, 57, 59, 58), (58, 59, 61, 60), (3, 1, 63, 61, 59, 57, 55, 53, 51, 49, 47, 45, 43, 41, 39, 37, 35, 33, 31, 29, 27, 25, 23, 21, 19, 17, 15, 13, 11, 9, 7, 5), (62, 63, 1, 0), (60, 61, 63, 62), (0, 2, 4, 6, 8, 10, 12, 14, 16, 18, 20, 22, 24, 26, 28, 30, 32, 34, 36, 38, 40, 42, 44, 46, 48, 50, 52, 54, 56, 58, 60, 62)])
me_cylinder_006.polygons.foreach_set('use_smooth', [1, 1, 1, 1, 1, 1, 1, 1, 1, 1, 1, 1, 1, 1, 1, 1, 1, 1, 1, 1, 1, 1, 1, 1, 1, 1, 1, 1, 1, 1, 0, 1, 1, 0])
_uv = me_cylinder_006.uv_layers.new(name='UVMap')
_uv.uv.foreach_set('vector', [0.211, 0.03585, 0.211, 0.2147, 0.2285, 0.2147, 0.2285, 0.03585, 0.04961, 0.03585, 0.04961, 0.2147, 0.06639, 0.2147, 0.06639, 0.03585, 0.06639, 0.03585, 0.06639, 0.2147, 0.08185, 0.2147, 0.08185, 0.03585, 0.08185, 0.03585, 0.08185, 0.2147, 0.0954, 0.2147, 0.0954, 0.03585, 0.08948, 0.03585, 0.08948, 0.2147, 0.07593, 0.2147, 0.07593, 0.03585, 0.07593, 0.03585, 0.07593, 0.2147, 0.06047, 0.2147, 0.06047, 0.03585, 0.06047, 0.03585, 0.06047, 0.2147, 0.04369, 0.2147, 0.04369, 0.03585, 0.04369, 0.03585, 0.04369, 0.2147, 0.02624, 0.2147, 0.02624, 0.03585, 0.2051, 0.03585, 0.2051, 0.2147, 0.1877, 0.2147, 0.1877, 0.03585, 0.1877, 0.03585, 0.1877, 0.2147, 0.1709, 0.2147, 0.1709, 0.03585, 0.1709, 0.03585, 0.1709, 0.2147, 0.1554, 0.2147, 0.1554, 0.03585, 0.1554, 0.03585, 0.1554, 0.2147, 0.1419, 0.2147, 0.1419, 0.03585, 0.0954, 0.03585, 0.0954, 0.2147, 0.08185, 0.2147, 0.08185, 0.03585, 0.08185, 0.03585, 0.08185, 0.2147, 0.06639, 0.2147, 0.06639, 0.03585, 0.06639, 0.03585, 0.06639, 0.2147, 0.04961, 0.2147, 0.04961, 0.03585, 0.04961, 0.03585, 0.04961, 0.2147, 0.03216, 0.2147, 0.03216, 0.03585, 0.211, 0.03585, 0.211, 0.2147, 0.1936, 0.2147, 0.1936, 0.03585, 0.1936, 0.03585, 0.1936, 0.2147, 0.1768, 0.2147, 0.1768, 0.03585, 0.1768, 0.03585, 0.1768, 0.2147, 0.1613, 0.2147, 0.1613, 0.03585, 0.1613, 0.03585, 0.1613, 0.2147, 0.1478, 0.2147, 0.1478, 0.03585, 0.1419, 0.03585, 0.1419, 0.2147, 0.1554, 0.2147, 0.1554, 0.03585, 0.1554, 0.03585, 0.1554, 0.2147, 0.1709, 0.2147, 0.1709, 0.03585, 0.1709, 0.03585, 0.1709, 0.2147, 0.1877, 0.2147, 0.1877, 0.03585, 0.1877, 0.03585, 0.1877, 0.2147, 0.2051, 0.2147, 0.2051, 0.03585, 0.2051, 0.03585, 0.2051, 0.2147, 0.2226, 0.2147, 0.2226, 0.03585, 0.04369, 0.03585, 0.04369, 0.2147, 0.06047, 0.2147, 0.06047, 0.03585, 0.06047, 0.03585, 0.06047, 0.2147, 0.07593, 0.2147, 0.07593, 0.03585, 0.07593, 0.03585, 0.07593, 0.2147, 0.08948, 0.2147, 0.08948, 0.03585, 0.1478, 0.03585, 0.1478, 0.2147, 0.1613, 0.2147, 0.1613, 0.03585, 0.1613, 0.03585, 0.1613, 0.2147, 0.1768, 0.2147, 0.1768, 0.03585, 0.2275, 0.9656, 0.2454, 0.9703, 0.2639, 0.9715, 0.2823, 0.9691, 0.2998, 0.9632, 0.3158, 0.9539, 0.3297, 0.9417, 0.341, 0.927, 0.3492, 0.9104, 0.354, 0.8925, 0.3552, 0.874, 0.3527, 0.8556, 0.3468, 0.8381, 0.3375, 0.8221, 0.3253, 0.8081, 0.3106, 0.7969, 0.294, 0.7887, 0.2761, 0.7839, 0.2576, 0.7827, 0.2393, 0.7851, 0.2217, 0.7911, 0.2057, 0.8004, 0.1918, 0.8126, 0.1805, 0.8273, 0.1723, 0.8439, 0.1675, 0.8618, 0.1663, 0.8803, 0.1688, 0.8986, 0.1747, 0.9162, 0.184, 0.9322, 0.1962, 0.9461, 0.2109, 0.9574, 0.1936, 0.03585, 0.1936, 0.2147, 0.211, 0.2147, 0.211, 0.03585, 0.1768, 0.03585, 0.1768, 0.2147, 0.1936, 0.2147, 0.1936, 0.03585, 0.2275, 0.9656, 0.2454, 0.9703, 0.2639, 0.9715, 0.2823, 0.9691, 0.2998, 0.9632, 0.3158, 0.9539, 0.3297, 0.9417, 0.341, 0.927, 0.3492, 0.9104, 0.354, 0.8925, 0.3552, 0.874, 0.3527, 0.8556, 0.3468, 0.8381, 0.3375, 0.8221, 0.3253, 0.8081, 0.3106, 0.7969, 0.294, 0.7887, 0.2761, 0.7839, 0.2576, 0.7827, 0.2393, 0.7851, 0.2217, 0.7911, 0.2057, 0.8004, 0.1918, 0.8126, 0.1805, 0.8273, 0.1723, 0.8439, 0.1675, 0.8618, 0.1663, 0.8803, 0.1688, 0.8986, 0.1747, 0.9162, 0.184, 0.9322, 0.1962, 0.9461, 0.2109, 0.9574])
me_cylinder_006.use_remesh_preserve_volume = False
me_cylinder_006.use_remesh_preserve_attributes = False
me_cylinder_006.use_mirror_vertex_groups = False
me_cylinder_006.update()
me_cylinder_007 = bpy.data.meshes.new('Cylinder.007')
me_cylinder_007.from_pydata([(0.0, 1.0, -1.0), (0.0, 1.0, 1.0), (0.1951, 0.9808, -1.0), (0.1951, 0.9808, 1.0), (0.3827, 0.9239, -1.0), (0.3827, 0.9239, 1.0), (0.5556, 0.8315, -1.0), (0.5556, 0.8315, 1.0), (0.7071, 0.7071, -1.0), (0.7071, 0.7071, 1.0), (0.8315, 0.5556, -1.0), (0.8315, 0.5556, 1.0), (0.9239, 0.3827, -1.0), (0.9239, 0.3827, 1.0), (0.9808, 0.1951, -1.0), (0.9808, 0.1951, 1.0), (1.0, 7.55e-08, -1.0), (1.0, 7.55e-08, 1.0), (0.9808, -0.1951, -1.0), (0.9808, -0.1951, 1.0), (0.9239, -0.3827, -1.0), (0.9239, -0.3827, 1.0), (0.8315, -0.5556, -1.0), (0.8315, -0.5556, 1.0), (0.7071, -0.7071, -1.0), (0.7071, -0.7071, 1.0), (0.5556, -0.8315, -1.0), (0.5556, -0.8315, 1.0), (0.3827, -0.9239, -1.0), (0.3827, -0.9239, 1.0), (0.1951, -0.9808, -1.0), (0.1951, -0.9808, 1.0), (-3.258e-07, -1.0, -1.0), (-3.258e-07, -1.0, 1.0), (-0.1951, -0.9808, -1.0), (-0.1951, -0.9808, 1.0), (-0.3827, -0.9239, -1.0), (-0.3827, -0.9239, 1.0), (-0.5556, -0.8315, -1.0), (-0.5556, -0.8315, 1.0), (-0.7071, -0.7071, -1.0), (-0.7071, -0.7071, 1.0), (-0.8315, -0.5556, -1.0), (-0.8315, -0.5556, 1.0), (-0.9239, -0.3827, -1.0), (-0.9239, -0.3827, 1.0), (-0.9808, -0.1951, -1.0), (-0.9808, -0.1951, 1.0), (-1.0, 9.656e-07, -1.0), (-1.0, 9.656e-07, 1.0), (-0.9808, 0.1951, -1.0), (-0.9808, 0.1951, 1.0), (-0.9239, 0.3827, -1.0), (-0.9239, 0.3827, 1.0), (-0.8315, 0.5556, -1.0), (-0.8315, 0.5556, 1.0), (-0.7071, 0.7071, -1.0), (-0.7071, 0.7071, 1.0), (-0.5556, 0.8315, -1.0), (-0.5556, 0.8315, 1.0), (-0.3827, 0.9239, -1.0), (-0.3827, 0.9239, 1.0), (-0.1951, 0.9808, -1.0), (-0.1951, 0.9808, 1.0)], [], [(0, 1, 3, 2), (2, 3, 5, 4), (4, 5, 7, 6), (6, 7, 9, 8), (8, 9, 11, 10), (10, 11, 13, 12), (12, 13, 15, 14), (14, 15, 17, 16), (16, 17, 19, 18), (18, 19, 21, 20), (20, 21, 23, 22), (22, 23, 25, 24), (24, 25, 27, 26), (26, 27, 29, 28), (28, 29, 31, 30), (30, 31, 33, 32), (32, 33, 35, 34), (34, 35, 37, 36), (36, 37, 39, 38), (38, 39, 41, 40), (40, 41, 43, 42), (42, 43, 45, 44), (44, 45, 47, 46), (46, 47, 49, 48), (48, 49, 51, 50), (50, 51, 53, 52), (52, 53, 55, 54), (54, 55, 57, 56), (56, 57, 59, 58), (58, 59, 61, 60), (3, 1, 63, 61, 59, 57, 55, 53, 51, 49, 47, 45, 43, 41, 39, 37, 35, 33, 31, 29, 27, 25, 23, 21, 19, 17, 15, 13, 11, 9, 7, 5), (62, 63, 1, 0), (60, 61, 63, 62), (0, 2, 4, 6, 8, 10, 12, 14, 16, 18, 20, 22, 24, 26, 28, 30, 32, 34, 36, 38, 40, 42, 44, 46, 48, 50, 52, 54, 56, 58, 60, 62)])
me_cylinder_007.polygons.foreach_set('use_smooth', [True] * 34)
_uv = me_cylinder_007.uv_layers.new(name='UVMap')
_uv.uv.foreach_set('vector', [0.211, 0.03585, 0.211, 0.2147, 0.2285, 0.2147, 0.2285, 0.03585, 0.04961, 0.03585, 0.04961, 0.2147, 0.06639, 0.2147, 0.06639, 0.03585, 0.06639, 0.03585, 0.06639, 0.2147, 0.08185, 0.2147, 0.08185, 0.03585, 0.08185, 0.03585, 0.08185, 0.2147, 0.0954, 0.2147, 0.0954, 0.03585, 0.08948, 0.03585, 0.08948, 0.2147, 0.07593, 0.2147, 0.07593, 0.03585, 0.07593, 0.03585, 0.07593, 0.2147, 0.06047, 0.2147, 0.06047, 0.03585, 0.06047, 0.03585, 0.06047, 0.2147, 0.04369, 0.2147, 0.04369, 0.03585, 0.04369, 0.03585, 0.04369, 0.2147, 0.02624, 0.2147, 0.02624, 0.03585, 0.2051, 0.03585, 0.2051, 0.2147, 0.1877, 0.2147, 0.1877, 0.03585, 0.1877, 0.03585, 0.1877, 0.2147, 0.1709, 0.2147, 0.1709, 0.03585, 0.1709, 0.03585, 0.1709, 0.2147, 0.1554, 0.2147, 0.1554, 0.03585, 0.1554, 0.03585, 0.1554, 0.2147, 0.1419, 0.2147, 0.1419, 0.03585, 0.0954, 0.03585, 0.0954, 0.2147, 0.08185, 0.2147, 0.08185, 0.03585, 0.08185, 0.03585, 0.08185, 0.2147, 0.06639, 0.2147, 0.06639, 0.03585, 0.06639, 0.03585, 0.06639, 0.2147, 0.04961, 0.2147, 0.04961, 0.03585, 0.04961, 0.03585, 0.04961, 0.2147, 0.03216, 0.2147, 0.03216, 0.03585, 0.211, 0.03585, 0.211, 0.2147, 0.1936, 0.2147, 0.1936, 0.03585, 0.1936, 0.03585, 0.1936, 0.2147, 0.1768, 0.2147, 0.1768, 0.03585, 0.1768, 0.03585, 0.1768, 0.2147, 0.1613, 0.2147, 0.1613, 0.03585, 0.1613, 0.03585, 0.1613, 0.2147, 0.1478, 0.2147, 0.1478, 0.03585, 0.1419, 0.03585, 0.1419, 0.2147, 0.1554, 0.2147, 0.1554, 0.03585, 0.1554, 0.03585, 0.1554, 0.2147, 0.1709, 0.2147, 0.1709, 0.03585, 0.1709, 0.03585, 0.1709, 0.2147, 0.1877, 0.2147, 0.1877, 0.03585, 0.1877, 0.03585, 0.1877, 0.2147, 0.2051, 0.2147, 0.2051, 0.03585, 0.2051, 0.03585, 0.2051, 0.2147, 0.2226, 0.2147, 0.2226, 0.03585, 0.04369, 0.03585, 0.04369, 0.2147, 0.06047, 0.2147, 0.06047, 0.03585, 0.06047, 0.03585, 0.06047, 0.2147, 0.07593, 0.2147, 0.07593, 0.03585, 0.07593, 0.03585, 0.07593, 0.2147, 0.08948, 0.2147, 0.08948, 0.03585, 0.1478, 0.03585, 0.1478, 0.2147, 0.1613, 0.2147, 0.1613, 0.03585, 0.1613, 0.03585, 0.1613, 0.2147, 0.1768, 0.2147, 0.1768, 0.03585, 0.2275, 0.9656, 0.2454, 0.9703, 0.2639, 0.9715, 0.2823, 0.9691, 0.2998, 0.9632, 0.3158, 0.9539, 0.3297, 0.9417, 0.341, 0.927, 0.3492, 0.9104, 0.354, 0.8925, 0.3552, 0.874, 0.3527, 0.8556, 0.3468, 0.8381, 0.3375, 0.8221, 0.3253, 0.8081, 0.3106, 0.7969, 0.294, 0.7887, 0.2761, 0.7839, 0.2576, 0.7827, 0.2393, 0.7851, 0.2217, 0.7911, 0.2057, 0.8004, 0.1918, 0.8126, 0.1805, 0.8273, 0.1723, 0.8439, 0.1675, 0.8618, 0.1663, 0.8803, 0.1688, 0.8986, 0.1747, 0.9162, 0.184, 0.9322, 0.1962, 0.9461, 0.2109, 0.9574, 0.1936, 0.03585, 0.1936, 0.2147, 0.211, 0.2147, 0.211, 0.03585, 0.1768, 0.03585, 0.1768, 0.2147, 0.1936, 0.2147, 0.1936, 0.03585, 0.2275, 0.9656, 0.2454, 0.9703, 0.2639, 0.9715, 0.2823, 0.9691, 0.2998, 0.9632, 0.3158, 0.9539, 0.3297, 0.9417, 0.341, 0.927, 0.3492, 0.9104, 0.354, 0.8925, 0.3552, 0.874, 0.3527, 0.8556, 0.3468, 0.8381, 0.3375, 0.8221, 0.3253, 0.8081, 0.3106, 0.7969, 0.294, 0.7887, 0.2761, 0.7839, 0.2576, 0.7827, 0.2393, 0.7851, 0.2217, 0.7911, 0.2057, 0.8004, 0.1918, 0.8126, 0.1805, 0.8273, 0.1723, 0.8439, 0.1675, 0.8618, 0.1663, 0.8803, 0.1688, 0.8986, 0.1747, 0.9162, 0.184, 0.9322, 0.1962, 0.9461, 0.2109, 0.9574])
me_cylinder_007.use_remesh_preserve_volume = False
me_cylinder_007.use_remesh_preserve_attributes = False
me_cylinder_007.use_mirror_vertex_groups = False
me_cylinder_007.update()
me_cylinder_008 = bpy.data.meshes.new('Cylinder.008')
me_cylinder_008.from_pydata([(7.215e-09, 1.0, -1.0), (7.215e-09, 1.0, 1.0), (0.1951, 0.9808, -1.0), (0.1951, 0.9808, 1.0), (0.3827, 0.9239, -1.0), (0.3827, 0.9239, 1.0), (0.5556, 0.8315, -1.0), (0.5556, 0.8315, 1.0), (0.7071, 0.7071, -1.0), (0.7071, 0.7071, 1.0), (0.8315, 0.5556, -1.0), (0.8315, 0.5556, 1.0), (0.9239, 0.3827, -1.0), (0.9239, 0.3827, 1.0), (0.9808, 0.1951, -1.0), (0.9808, 0.1951, 1.0), (1.0, 5.928e-08, -1.0), (1.0, 5.928e-08, 1.0), (0.9808, -0.1951, -1.0), (0.9808, -0.1951, 1.0), (0.9239, -0.3827, -1.0), (0.9239, -0.3827, 1.0), (0.8315, -0.5556, -1.0), (0.8315, -0.5556, 1.0), (0.7071, -0.7071, -1.0), (0.7071, -0.7071, 1.0), (0.5556, -0.8315, -1.0), (0.5556, -0.8315, 1.0), (0.3827, -0.9239, -1.0), (0.3827, -0.9239, 1.0), (0.1951, -0.9808, -1.0), (0.1951, -0.9808, 1.0), (-3.186e-07, -1.0, -1.0), (-3.186e-07, -1.0, 1.0), (-0.1951, -0.9808, -1.0), (-0.1951, -0.9808, 1.0), (-0.3827, -0.9239, -1.0), (-0.3827, -0.9239, 1.0), (-0.5556, -0.8315, -1.0), (-0.5556, -0.8315, 1.0), (-0.7071, -0.7071, -1.0), (-0.7071, -0.7071, 1.0), (-0.8315, -0.5556, -1.0), (-0.8315, -0.5556, 1.0), (-0.9239, -0.3827, -1.0), (-0.9239, -0.3827, 1.0), (-0.9808, -0.1951, -1.0), (-0.9808, -0.1951, 1.0), (-1.0, 9.494e-07, -1.0), (-1.0, 9.494e-07, 1.0), (-0.9808, 0.1951, -1.0), (-0.9808, 0.1951, 1.0), (-0.9239, 0.3827, -1.0), (-0.9239, 0.3827, 1.0), (-0.8315, 0.5556, -1.0), (-0.8315, 0.5556, 1.0), (-0.7071, 0.7071, -1.0), (-0.7071, 0.7071, 1.0), (-0.5556, 0.8315, -1.0), (-0.5556, 0.8315, 1.0), (-0.3827, 0.9239, -1.0), (-0.3827, 0.9239, 1.0), (-0.1951, 0.9808, -1.0), (-0.1951, 0.9808, 1.0)], [], [(0, 1, 3, 2), (2, 3, 5, 4), (4, 5, 7, 6), (6, 7, 9, 8), (8, 9, 11, 10), (10, 11, 13, 12), (12, 13, 15, 14), (14, 15, 17, 16), (16, 17, 19, 18), (18, 19, 21, 20), (20, 21, 23, 22), (22, 23, 25, 24), (24, 25, 27, 26), (26, 27, 29, 28), (28, 29, 31, 30), (30, 31, 33, 32), (32, 33, 35, 34), (34, 35, 37, 36), (36, 37, 39, 38), (38, 39, 41, 40), (40, 41, 43, 42), (42, 43, 45, 44), (44, 45, 47, 46), (46, 47, 49, 48), (48, 49, 51, 50), (50, 51, 53, 52), (52, 53, 55, 54), (54, 55, 57, 56), (56, 57, 59, 58), (58, 59, 61, 60), (3, 1, 63, 61, 59, 57, 55, 53, 51, 49, 47, 45, 43, 41, 39, 37, 35, 33, 31, 29, 27, 25, 23, 21, 19, 17, 15, 13, 11, 9, 7, 5), (62, 63, 1, 0), (60, 61, 63, 62), (0, 2, 4, 6, 8, 10, 12, 14, 16, 18, 20, 22, 24, 26, 28, 30, 32, 34, 36, 38, 40, 42, 44, 46, 48, 50, 52, 54, 56, 58, 60, 62)])
me_cylinder_008.polygons.foreach_set('use_smooth', [True] * 34)
_uv = me_cylinder_008.uv_layers.new(name='UVMap')
_uv.uv.foreach_set('vector', [0.211, 0.03585, 0.211, 0.2147, 0.2285, 0.2147, 0.2285, 0.03585, 0.04961, 0.03585, 0.04961, 0.2147, 0.06639, 0.2147, 0.06639, 0.03585, 0.06639, 0.03585, 0.06639, 0.2147, 0.08185, 0.2147, 0.08185, 0.03585, 0.08185, 0.03585, 0.08185, 0.2147, 0.0954, 0.2147, 0.0954, 0.03585, 0.08948, 0.03585, 0.08948, 0.2147, 0.07593, 0.2147, 0.07593, 0.03585, 0.07593, 0.03585, 0.07593, 0.2147, 0.06047, 0.2147, 0.06047, 0.03585, 0.06047, 0.03585, 0.06047, 0.2147, 0.04369, 0.2147, 0.04369, 0.03585, 0.04369, 0.03585, 0.04369, 0.2147, 0.02624, 0.2147, 0.02624, 0.03585, 0.2051, 0.03585, 0.2051, 0.2147, 0.1877, 0.2147, 0.1877, 0.03585, 0.1877, 0.03585, 0.1877, 0.2147, 0.1709, 0.2147, 0.1709, 0.03585, 0.1709, 0.03585, 0.1709, 0.2147, 0.1554, 0.2147, 0.1554, 0.03585, 0.1554, 0.03585, 0.1554, 0.2147, 0.1419, 0.2147, 0.1419, 0.03585, 0.0954, 0.03585, 0.0954, 0.2147, 0.08185, 0.2147, 0.08185, 0.03585, 0.08185, 0.03585, 0.08185, 0.2147, 0.06639, 0.2147, 0.06639, 0.03585, 0.06639, 0.03585, 0.06639, 0.2147, 0.04961, 0.2147, 0.04961, 0.03585, 0.04961, 0.03585, 0.04961, 0.2147, 0.03216, 0.2147, 0.03216, 0.03585, 0.211, 0.03585, 0.211, 0.2147, 0.1936, 0.2147, 0.1936, 0.03585, 0.1936, 0.03585, 0.1936, 0.2147, 0.1768, 0.2147, 0.1768, 0.03585, 0.1768, 0.03585, 0.1768, 0.2147, 0.1613, 0.2147, 0.1613, 0.03585, 0.1613, 0.03585, 0.1613, 0.2147, 0.1478, 0.2147, 0.1478, 0.03585, 0.1419, 0.03585, 0.1419, 0.2147, 0.1554, 0.2147, 0.1554, 0.03585, 0.1554, 0.03585, 0.1554, 0.2147, 0.1709, 0.2147, 0.1709, 0.03585, 0.1709, 0.03585, 0.1709, 0.2147, 0.1877, 0.2147, 0.1877, 0.03585, 0.1877, 0.03585, 0.1877, 0.2147, 0.2051, 0.2147, 0.2051, 0.03585, 0.2051, 0.03585, 0.2051, 0.2147, 0.2226, 0.2147, 0.2226, 0.03585, 0.04369, 0.03585, 0.04369, 0.2147, 0.06047, 0.2147, 0.06047, 0.03585, 0.06047, 0.03585, 0.06047, 0.2147, 0.07593, 0.2147, 0.07593, 0.03585, 0.07593, 0.03585, 0.07593, 0.2147, 0.08948, 0.2147, 0.08948, 0.03585, 0.1478, 0.03585, 0.1478, 0.2147, 0.1613, 0.2147, 0.1613, 0.03585, 0.1613, 0.03585, 0.1613, 0.2147, 0.1768, 0.2147, 0.1768, 0.03585, 0.2275, 0.9656, 0.2454, 0.9703, 0.2639, 0.9715, 0.2823, 0.9691, 0.2998, 0.9632, 0.3158, 0.9539, 0.3297, 0.9417, 0.341, 0.927, 0.3492, 0.9104, 0.354, 0.8925, 0.3552, 0.874, 0.3527, 0.8556, 0.3468, 0.8381, 0.3375, 0.8221, 0.3253, 0.8081, 0.3106, 0.7969, 0.294, 0.7887, 0.2761, 0.7839, 0.2576, 0.7827, 0.2393, 0.7851, 0.2217, 0.7911, 0.2057, 0.8004, 0.1918, 0.8126, 0.1805, 0.8273, 0.1723, 0.8439, 0.1675, 0.8618, 0.1663, 0.8803, 0.1688, 0.8986, 0.1747, 0.9162, 0.184, 0.9322, 0.1962, 0.9461, 0.2109, 0.9574, 0.1936, 0.03585, 0.1936, 0.2147, 0.211, 0.2147, 0.211, 0.03585, 0.1768, 0.03585, 0.1768, 0.2147, 0.1936, 0.2147, 0.1936, 0.03585, 0.2275, 0.9656, 0.2454, 0.9703, 0.2639, 0.9715, 0.2823, 0.9691, 0.2998, 0.9632, 0.3158, 0.9539, 0.3297, 0.9417, 0.341, 0.927, 0.3492, 0.9104, 0.354, 0.8925, 0.3552, 0.874, 0.3527, 0.8556, 0.3468, 0.8381, 0.3375, 0.8221, 0.3253, 0.8081, 0.3106, 0.7969, 0.294, 0.7887, 0.2761, 0.7839, 0.2576, 0.7827, 0.2393, 0.7851, 0.2217, 0.7911, 0.2057, 0.8004, 0.1918, 0.8126, 0.1805, 0.8273, 0.1723, 0.8439, 0.1675, 0.8618, 0.1663, 0.8803, 0.1688, 0.8986, 0.1747, 0.9162, 0.184, 0.9322, 0.1962, 0.9461, 0.2109, 0.9574])
me_cylinder_008.use_remesh_preserve_volume = False
me_cylinder_008.use_remesh_preserve_attributes = False
me_cylinder_008.use_mirror_vertex_groups = False
me_cylinder_008.update()
me_cylinder_009 = bpy.data.meshes.new('Cylinder.009')
me_cylinder_009.from_pydata([(7.215e-09, 1.0, -1.0), (7.215e-09, 1.0, 1.0), (0.1951, 0.9808, -1.0), (0.1951, 0.9808, 1.0), (0.3827, 0.9239, -1.0), (0.3827, 0.9239, 1.0), (0.5556, 0.8315, -1.0), (0.5556, 0.8315, 1.0), (0.7071, 0.7071, -1.0), (0.7071, 0.7071, 1.0), (0.8315, 0.5556, -1.0), (0.8315, 0.5556, 1.0), (0.9239, 0.3827, -1.0), (0.9239, 0.3827, 1.0), (0.9808, 0.1951, -1.0), (0.9808, 0.1951, 1.0), (1.0, 5.928e-08, -1.0), (1.0, 5.928e-08, 1.0), (0.9808, -0.1951, -1.0), (0.9808, -0.1951, 1.0), (0.9239, -0.3827, -1.0), (0.9239, -0.3827, 1.0), (0.8315, -0.5556, -1.0), (0.8315, -0.5556, 1.0), (0.7071, -0.7071, -1.0), (0.7071, -0.7071, 1.0), (0.5556, -0.8315, -1.0), (0.5556, -0.8315, 1.0), (0.3827, -0.9239, -1.0), (0.3827, -0.9239, 1.0), (0.1951, -0.9808, -1.0), (0.1951, -0.9808, 1.0), (-3.186e-07, -1.0, -1.0), (-3.186e-07, -1.0, 1.0), (-0.1951, -0.9808, -1.0), (-0.1951, -0.9808, 1.0), (-0.3827, -0.9239, -1.0), (-0.3827, -0.9239, 1.0), (-0.5556, -0.8315, -1.0), (-0.5556, -0.8315, 1.0), (-0.7071, -0.7071, -1.0), (-0.7071, -0.7071, 1.0), (-0.8315, -0.5556, -1.0), (-0.8315, -0.5556, 1.0), (-0.9239, -0.3827, -1.0), (-0.9239, -0.3827, 1.0), (-0.9808, -0.1951, -1.0), (-0.9808, -0.1951, 1.0), (-1.0, 9.494e-07, -1.0), (-1.0, 9.494e-07, 1.0), (-0.9808, 0.1951, -1.0), (-0.9808, 0.1951, 1.0), (-0.9239, 0.3827, -1.0), (-0.9239, 0.3827, 1.0), (-0.8315, 0.5556, -1.0), (-0.8315, 0.5556, 1.0), (-0.7071, 0.7071, -1.0), (-0.7071, 0.7071, 1.0), (-0.5556, 0.8315, -1.0), (-0.5556, 0.8315, 1.0), (-0.3827, 0.9239, -1.0), (-0.3827, 0.9239, 1.0), (-0.1951, 0.9808, -1.0), (-0.1951, 0.9808, 1.0)], [], [(0, 1, 3, 2), (2, 3, 5, 4), (4, 5, 7, 6), (6, 7, 9, 8), (8, 9, 11, 10), (10, 11, 13, 12), (12, 13, 15, 14), (14, 15, 17, 16), (16, 17, 19, 18), (18, 19, 21, 20), (20, 21, 23, 22), (22, 23, 25, 24), (24, 25, 27, 26), (26, 27, 29, 28), (28, 29, 31, 30), (30, 31, 33, 32), (32, 33, 35, 34), (34, 35, 37, 36), (36, 37, 39, 38), (38, 39, 41, 40), (40, 41, 43, 42), (42, 43, 45, 44), (44, 45, 47, 46), (46, 47, 49, 48), (48, 49, 51, 50), (50, 51, 53, 52), (52, 53, 55, 54), (54, 55, 57, 56), (56, 57, 59, 58), (58, 59, 61, 60), (3, 1, 63, 61, 59, 57, 55, 53, 51, 49, 47, 45, 43, 41, 39, 37, 35, 33, 31, 29, 27, 25, 23, 21, 19, 17, 15, 13, 11, 9, 7, 5), (62, 63, 1, 0), (60, 61, 63, 62), (0, 2, 4, 6, 8, 10, 12, 14, 16, 18, 20, 22, 24, 26, 28, 30, 32, 34, 36, 38, 40, 42, 44, 46, 48, 50, 52, 54, 56, 58, 60, 62)])
me_cylinder_009.polygons.foreach_set('use_smooth', [0, 0, 0, 0, 0, 0, 0, 0, 0, 0, 0, 0, 0, 0, 0, 0, 0, 0, 0, 0, 0, 0, 0, 0, 0, 0, 0, 0, 0, 0, 1, 0, 0, 1])
_uv = me_cylinder_009.uv_layers.new(name='UVMap')
_uv.uv.foreach_set('vector', [0.211, 0.03585, 0.211, 0.2147, 0.2285, 0.2147, 0.2285, 0.03585, 0.04961, 0.03585, 0.04961, 0.2147, 0.06639, 0.2147, 0.06639, 0.03585, 0.06639, 0.03585, 0.06639, 0.2147, 0.08185, 0.2147, 0.08185, 0.03585, 0.08185, 0.03585, 0.08185, 0.2147, 0.0954, 0.2147, 0.0954, 0.03585, 0.08948, 0.03585, 0.08948, 0.2147, 0.07593, 0.2147, 0.07593, 0.03585, 0.07593, 0.03585, 0.07593, 0.2147, 0.06047, 0.2147, 0.06047, 0.03585, 0.06047, 0.03585, 0.06047, 0.2147, 0.04369, 0.2147, 0.04369, 0.03585, 0.04369, 0.03585, 0.04369, 0.2147, 0.02624, 0.2147, 0.02624, 0.03585, 0.2051, 0.03585, 0.2051, 0.2147, 0.1877, 0.2147, 0.1877, 0.03585, 0.1877, 0.03585, 0.1877, 0.2147, 0.1709, 0.2147, 0.1709, 0.03585, 0.1709, 0.03585, 0.1709, 0.2147, 0.1554, 0.2147, 0.1554, 0.03585, 0.1554, 0.03585, 0.1554, 0.2147, 0.1419, 0.2147, 0.1419, 0.03585, 0.0954, 0.03585, 0.0954, 0.2147, 0.08185, 0.2147, 0.08185, 0.03585, 0.08185, 0.03585, 0.08185, 0.2147, 0.06639, 0.2147, 0.06639, 0.03585, 0.06639, 0.03585, 0.06639, 0.2147, 0.04961, 0.2147, 0.04961, 0.03585, 0.04961, 0.03585, 0.04961, 0.2147, 0.03216, 0.2147, 0.03216, 0.03585, 0.211, 0.03585, 0.211, 0.2147, 0.1936, 0.2147, 0.1936, 0.03585, 0.1936, 0.03585, 0.1936, 0.2147, 0.1768, 0.2147, 0.1768, 0.03585, 0.1768, 0.03585, 0.1768, 0.2147, 0.1613, 0.2147, 0.1613, 0.03585, 0.1613, 0.03585, 0.1613, 0.2147, 0.1478, 0.2147, 0.1478, 0.03585, 0.1419, 0.03585, 0.1419, 0.2147, 0.1554, 0.2147, 0.1554, 0.03585, 0.1554, 0.03585, 0.1554, 0.2147, 0.1709, 0.2147, 0.1709, 0.03585, 0.1709, 0.03585, 0.1709, 0.2147, 0.1877, 0.2147, 0.1877, 0.03585, 0.1877, 0.03585, 0.1877, 0.2147, 0.2051, 0.2147, 0.2051, 0.03585, 0.2051, 0.03585, 0.2051, 0.2147, 0.2226, 0.2147, 0.2226, 0.03585, 0.04369, 0.03585, 0.04369, 0.2147, 0.06047, 0.2147, 0.06047, 0.03585, 0.06047, 0.03585, 0.06047, 0.2147, 0.07593, 0.2147, 0.07593, 0.03585, 0.07593, 0.03585, 0.07593, 0.2147, 0.08948, 0.2147, 0.08948, 0.03585, 0.1478, 0.03585, 0.1478, 0.2147, 0.1613, 0.2147, 0.1613, 0.03585, 0.1613, 0.03585, 0.1613, 0.2147, 0.1768, 0.2147, 0.1768, 0.03585, 0.2275, 0.9656, 0.2454, 0.9703, 0.2639, 0.9715, 0.2823, 0.9691, 0.2998, 0.9632, 0.3158, 0.9539, 0.3297, 0.9417, 0.341, 0.927, 0.3492, 0.9104, 0.354, 0.8925, 0.3552, 0.874, 0.3527, 0.8556, 0.3468, 0.8381, 0.3375, 0.8221, 0.3253, 0.8081, 0.3106, 0.7969, 0.294, 0.7887, 0.2761, 0.7839, 0.2576, 0.7827, 0.2393, 0.7851, 0.2217, 0.7911, 0.2057, 0.8004, 0.1918, 0.8126, 0.1805, 0.8273, 0.1723, 0.8439, 0.1675, 0.8618, 0.1663, 0.8803, 0.1688, 0.8986, 0.1747, 0.9162, 0.184, 0.9322, 0.1962, 0.9461, 0.2109, 0.9574, 0.1936, 0.03585, 0.1936, 0.2147, 0.211, 0.2147, 0.211, 0.03585, 0.1768, 0.03585, 0.1768, 0.2147, 0.1936, 0.2147, 0.1936, 0.03585, 0.2275, 0.9656, 0.2454, 0.9703, 0.2639, 0.9715, 0.2823, 0.9691, 0.2998, 0.9632, 0.3158, 0.9539, 0.3297, 0.9417, 0.341, 0.927, 0.3492, 0.9104, 0.354, 0.8925, 0.3552, 0.874, 0.3527, 0.8556, 0.3468, 0.8381, 0.3375, 0.8221, 0.3253, 0.8081, 0.3106, 0.7969, 0.294, 0.7887, 0.2761, 0.7839, 0.2576, 0.7827, 0.2393, 0.7851, 0.2217, 0.7911, 0.2057, 0.8004, 0.1918, 0.8126, 0.1805, 0.8273, 0.1723, 0.8439, 0.1675, 0.8618, 0.1663, 0.8803, 0.1688, 0.8986, 0.1747, 0.9162, 0.184, 0.9322, 0.1962, 0.9461, 0.2109, 0.9574])
me_cylinder_009.use_remesh_preserve_volume = False
me_cylinder_009.use_remesh_preserve_attributes = False
me_cylinder_009.use_mirror_vertex_groups = False
me_cylinder_009.update()
me_cube_010 = bpy.data.meshes.new('Cube.010')
me_cube_010.from_pydata([(-1.0, -1.0, -1.0), (-1.0, -1.0, 1.0), (-1.0, 1.0, -1.0), (-1.0, 1.0, 1.0), (1.0, -1.0, -1.0), (1.0, -1.0, 1.0), (1.0, 1.0, -1.0), (1.0, 1.0, 1.0)], [], [(1, 3, 2, 0), (3, 7, 6, 2), (7, 5, 4, 6), (5, 1, 0, 4), (0, 2, 6, 4), (5, 7, 3, 1)])
_uv = me_cube_010.uv_layers.new(name='UVMap')
_uv.uv.foreach_set('vector', [0.01176, 0.0117, 0.2492, 0.0117, 0.2492, 0.2491, 0.01176, 0.2491, 0.01176, 0.0117, 0.2492, 0.0117, 0.2492, 0.2491, 0.01176, 0.2491, 0.01176, 0.0117, 0.2492, 0.0117, 0.2492, 0.2491, 0.01176, 0.2491, 0.5114, 0.7568, 0.2628, 0.7568, 0.2628, 0.6609, 0.5114, 0.6609, 0.01176, 0.0117, 0.2492, 0.0117, 0.2492, 0.2491, 0.01176, 0.2491, 0.01176, 0.0117, 0.2492, 0.0117, 0.2492, 0.2491, 0.01176, 0.2491])
me_cube_010.use_remesh_preserve_volume = False
me_cube_010.use_remesh_preserve_attributes = False
me_cube_010.use_mirror_vertex_groups = False
me_cube_010.update()

# ---- objects
ob_cube_008 = bpy.data.objects.new('Cube.008', me_cube_009)
ob_cube = bpy.data.objects.new('Cube', me_cube_001)
ob_cube_001 = bpy.data.objects.new('Cube.001', me_cube_002)
ob_cylinder_002 = bpy.data.objects.new('Cylinder.002', me_cylinder_002)
ob_cylinder_006 = bpy.data.objects.new('Cylinder.006', me_cylinder_006)
ob_cylinder_007 = bpy.data.objects.new('Cylinder.007', me_cylinder_007)
ob_cylinder_008 = bpy.data.objects.new('Cylinder.008', me_cylinder_008)
ob_cylinder_009 = bpy.data.objects.new('Cylinder.009', me_cylinder_009)
ob_cube_009 = bpy.data.objects.new('Cube.009', me_cube_010)

# ---- transforms, parenting, visibility, modifiers, constraints
ob_cube_008.location = (0.02646, -1.292, 2.494)
ob_cube_008.scale = (1.562, 0.25, 0.5)
ob_cube_008.lineart.crease_threshold = 0.0
ob_cube.location = (2.0, 0.0, 1.52)
ob_cube.scale = (0.5, 1.0, 1.46)
ob_cube.lineart.crease_threshold = 0.0
ob_cube_001.location = (-2.0, 0.0, 1.52)
ob_cube_001.scale = (0.5, 1.0, 1.46)
ob_cube_001.lineart.crease_threshold = 0.0
ob_cylinder_002.location = (0.0, 0.0, 2.453)
ob_cylinder_002.rotation_euler = (-0.0, 1.571, 0.0)
ob_cylinder_002.scale = (1.463, 1.463, 0.75)
ob_cylinder_002.lineart.crease_threshold = 0.0
ob_cylinder_006.location = (4.4, 0.9, 2.457)
ob_cylinder_006.rotation_euler = (-0.0, 1.571, 0.0)
ob_cylinder_006.scale = (0.5, 0.5, 0.6)
ob_cylinder_006.lineart.crease_threshold = 0.0
ob_cylinder_007.location = (4.4, -0.9, 2.457)
ob_cylinder_007.rotation_euler = (-0.0, 1.571, 0.0)
ob_cylinder_007.scale = (0.5, 0.5, 0.6)
ob_cylinder_007.lineart.crease_threshold = 0.0
ob_cylinder_008.location = (-4.4, -0.9, 2.457)
ob_cylinder_008.rotation_euler = (-3.142, 1.571, 0.0)
ob_cylinder_008.scale = (0.5, 0.5, 0.6)
ob_cylinder_008.lineart.crease_threshold = 0.0
ob_cylinder_009.location = (-4.4, 0.9, 2.457)
ob_cylinder_009.rotation_euler = (-3.142, 1.571, 0.0)
ob_cylinder_009.scale = (0.5, 0.5, 0.6)
ob_cylinder_009.lineart.crease_threshold = 0.0
ob_cube_009.location = (0.02646, 1.394, 2.494)
ob_cube_009.rotation_euler = (0.0, -0.0, 3.142)
ob_cube_009.scale = (1.562, 0.25, 0.5)
ob_cube_009.lineart.crease_threshold = 0.0

# ---- collection membership
col_collection_1.objects.link(ob_cube_008)
col_collection_1.objects.link(ob_cube)
col_collection_1.objects.link(ob_cube_001)
col_collection_1.objects.link(ob_cylinder_002)
col_collection_1.objects.link(ob_cylinder_006)
col_collection_1.objects.link(ob_cylinder_007)
col_collection_1.objects.link(ob_cylinder_008)
col_collection_1.objects.link(ob_cylinder_009)
col_collection_1.objects.link(ob_cube_009)

# ---- scene / render settings (as saved in the file)
scene.frame_start = 1; scene.frame_end = 250; scene.frame_set(1)
scene.render.engine = 'BLENDER_EEVEE_NEXT'
scene.render.resolution_percentage = 50
scene.render.dither_intensity = 0.0
scene.cycles.use_denoising = False
scene.cycles.samples = 10
scene.cycles.sampling_pattern = 'TABULATED_SOBOL'
scene.cycles.light_sampling_threshold = 0.0
scene.cycles.use_adaptive_sampling = False
scene.cycles.use_light_tree = False
scene.cycles.blur_glossy = 0.0
scene.cycles.pixel_filter_type = 'GAUSSIAN'
scene.cycles.sample_clamp_indirect = 0.0
scene.view_settings.view_transform = 'Standard'
bpy.context.view_layer.update()

# ---- added for rendering (the .blend has no active camera and no usable light): camera, sun
cam_auto = bpy.data.cameras.new('AutoCamera')
cam_auto.lens = 50.0
cam_auto.sensor_width = 36.0
cam_auto.clip_end = 1000.0
ob_auto_camera = bpy.data.objects.new('AutoCamera', cam_auto)
scene.collection.objects.link(ob_auto_camera)
ob_auto_camera.location = (10.3452, -12.3629, 10.2643)
ob_auto_camera.rotation_euler = (1.09748, -7.21219e-08, 0.694738)
scene.camera = ob_auto_camera
light_auto_sun = bpy.data.lights.new('AutoSun', 'SUN')
light_auto_sun.energy = 3.0
light_auto_sun.angle = 0.0523599
ob_auto_sun = bpy.data.objects.new('AutoSun', light_auto_sun)
scene.collection.objects.link(ob_auto_sun)
ob_auto_sun.rotation_euler = (0.872665, 0.174533, 0.523599)
bpy.context.view_layer.update()

